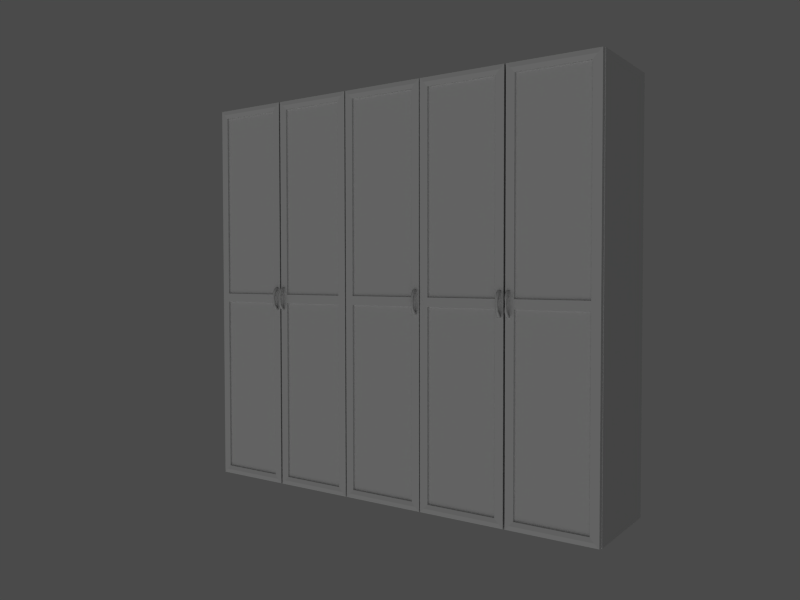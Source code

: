 # Source: wardrobe1.blend  (saved by Blender 2.45.0; exported with 4.5.12 LTS)
import bpy
from mathutils import Matrix  # noqa: F401  (used for matrix-valued properties, if any)

bpy.ops.wm.read_factory_settings(use_empty=True)
scene = bpy.context.scene
scene.name = 'Scene'

# ---- collections
col_collection_1 = bpy.data.collections.new('Collection 1'); scene.collection.children.link(col_collection_1)

# ---- materials (node trees are filled in below, after node groups)
mat_material = bpy.data.materials.new('Material')
mat_material.alpha_threshold = 0.0
mat_material.roughness = 0.5
mat_material.line_color = (0.0, 0.0, 0.0, 1.0)

# ---- material node trees

# ---- world
world_world = bpy.data.worlds.new('World'); scene.world = world_world
world_world.color = (0.2901, 0.2901, 0.2901)
world_world.use_sun_shadow = False
world_world.sun_shadow_jitter_overblur = 0.0
world_world.cycles.sampling_method = 'MANUAL'
world_world.cycles.sample_map_resolution = 256

# ---- cameras
cam_camera = bpy.data.cameras.new('Camera')
cam_camera.passepartout_alpha = 0.2
cam_camera.clip_end = 100.0
cam_camera.lens = 35.0
cam_camera.ortho_scale = 7.314
cam_camera.show_passepartout = False
cam_camera.show_safe_areas = True
cam_camera.dof.focus_distance = 0.0
cam_camera.dof.aperture_fstop = 128.0

# ---- lights
light_lamp = bpy.data.lights.new('Lamp', 'SUN')
light_lamp.transmission_factor = 0.0
light_lamp.angle = 1.571
light_lamp.energy = 0.7
light_lamp.shadow_buffer_clip_start = 0.5
light_lamp.shadow_soft_size = 1.0
light_lamp.shadow_cascade_max_distance = 1000.0
light_lamp.cycles.use_multiple_importance_sampling = False

# ---- meshes
me_wardrobe = bpy.data.meshes.new('wardrobe')
me_wardrobe.from_pydata([(1.25, 0.56, -1.0), (1.25, 0.0, -1.0), (-1.25, 1.788e-07, -1.0), (-1.25, 0.56, -1.0), (1.25, 0.56, 1.3), (1.25, -5.96e-07, 1.3), (-1.25, 3.576e-07, 1.3), (-1.25, 0.56, 1.3), (1.22, -3.768e-10, -0.97), (-1.22, 1.738e-07, -0.97), (1.22, -5.81e-07, 1.271), (-1.22, 3.48e-07, 1.271), (0.255, -5.96e-07, 1.27), (0.255, -5.96e-07, -0.97), (0.245, -5.96e-07, -0.97), (0.245, -5.96e-07, 1.27), (-0.255, -5.96e-07, 1.27), (-0.255, -5.96e-07, -0.97), (-0.245, -5.96e-07, -0.97), (-0.245, -5.96e-07, 1.27), (1.244, -0.02, 1.299), (1.244, -0.02, -0.9981), (0.7551, -0.02, -0.9981), (0.7551, -0.02, 1.299), (0.8032, -0.02, -0.95), (1.196, -0.02, -0.95), (1.196, -0.02, 1.25), (0.8032, -0.02, 1.25), (1.244, -0.02, 0.1502), (0.7551, -0.02, 0.1502), (1.196, -0.02, 0.1502), (0.8032, -0.02, 0.1502), (1.244, -0.02, 0.1), (0.7551, -0.02, 0.1), (1.196, -0.02, 0.1), (0.8032, -0.02, 0.1), (0.8047, -0.01115, -0.9485), (1.194, -0.01115, -0.9485), (1.194, -0.01115, 1.249), (0.8047, -0.01115, 1.249), (1.194, -0.01115, 0.1517), (0.8047, -0.01115, 0.1517), (1.194, -0.01115, 0.09858), (0.8047, -0.01115, 0.09858), (0.7551, -0.0002661, -0.9981), (1.245, -0.0002661, -0.9981), (0.7551, -0.000266, 1.299), (1.245, -0.000266, 1.299), (1.245, -0.000266, 0.1502), (0.7551, -0.000266, 0.1502), (1.245, -0.000266, 0.1), (0.7551, -0.000266, 0.1), (0.7463, -0.000266, 0.1), (0.2515, -0.000266, 0.1), (0.7463, -0.000266, 0.1502), (0.2515, -0.000266, 0.1502), (0.2515, -0.000266, 1.299), (0.7463, -0.000266, 1.299), (0.2515, -0.0002661, -0.9981), (0.7463, -0.0002661, -0.9981), (0.6967, -0.01115, 0.09858), (0.3021, -0.01115, 0.09858), (0.6967, -0.01115, 0.1517), (0.3021, -0.01115, 0.1517), (0.6967, -0.01115, 1.249), (0.3021, -0.01115, 1.249), (0.3021, -0.01115, -0.9485), (0.6967, -0.01115, -0.9485), (0.6982, -0.02, 0.1), (0.3007, -0.02, 0.1), (0.7463, -0.02, 0.1), (0.2525, -0.02, 0.1), (0.6982, -0.02, 0.1502), (0.3007, -0.02, 0.1502), (0.7463, -0.02, 0.1502), (0.2525, -0.02, 0.1502), (0.6982, -0.02, 1.25), (0.3007, -0.02, 1.25), (0.3007, -0.02, -0.95), (0.6982, -0.02, -0.95), (0.7463, -0.02, 1.299), (0.7463, -0.02, -0.9981), (0.2525, -0.02, -0.9981), (0.2525, -0.02, 1.299), (-1.244, -0.02, 1.299), (-1.244, -0.02, -0.9981), (-0.7535, -0.02, -0.9981), (-0.7535, -0.02, 1.299), (-0.8016, -0.02, -0.95), (-1.196, -0.02, -0.95), (-1.196, -0.02, 1.25), (-0.8016, -0.02, 1.25), (-1.244, -0.02, 0.1502), (-0.7535, -0.02, 0.1502), (-1.196, -0.02, 0.1502), (-0.8016, -0.02, 0.1502), (-1.244, -0.02, 0.1), (-0.7535, -0.02, 0.1), (-1.196, -0.02, 0.1), (-0.8016, -0.02, 0.1), (-0.8031, -0.01115, -0.9485), (-1.195, -0.01115, -0.9485), (-1.195, -0.01115, 1.249), (-0.8031, -0.01115, 1.249), (-1.195, -0.01115, 0.1517), (-0.8031, -0.01115, 0.1517), (-1.195, -0.01115, 0.09858), (-0.8031, -0.01115, 0.09858), (-0.7535, -0.0002661, -0.9981), (-1.245, -0.0002661, -0.9981), (-0.7535, -0.000266, 1.299), (-1.245, -0.000266, 1.299), (-1.245, -0.000266, 0.1502), (-0.7535, -0.000266, 0.1502), (-1.245, -0.000266, 0.1), (-0.7535, -0.000266, 0.1), (-0.745, -0.000266, 0.1), (-0.2523, -0.000266, 0.1), (-0.745, -0.000266, 0.1502), (-0.2523, -0.000266, 0.1502), (-0.2523, -0.000266, 1.299), (-0.745, -0.000266, 1.299), (-0.2523, -0.0002661, -0.9981), (-0.745, -0.0002661, -0.9981), (-0.6954, -0.01115, 0.09858), (-0.3029, -0.01115, 0.09858), (-0.6954, -0.01115, 0.1517), (-0.3029, -0.01115, 0.1517), (-0.6954, -0.01115, 1.249), (-0.3029, -0.01115, 1.249), (-0.3029, -0.01115, -0.9485), (-0.6954, -0.01115, -0.9485), (-0.6968, -0.02, 0.1), (-0.3015, -0.02, 0.1), (-0.745, -0.02, 0.1), (-0.2533, -0.02, 0.1), (-0.6968, -0.02, 0.1502), (-0.3015, -0.02, 0.1502), (-0.745, -0.02, 0.1502), (-0.2533, -0.02, 0.1502), (-0.6968, -0.02, 1.25), (-0.3015, -0.02, 1.25), (-0.3015, -0.02, -0.95), (-0.6968, -0.02, -0.95), (-0.745, -0.02, 1.299), (-0.745, -0.02, -0.9981), (-0.2533, -0.02, -0.9981), (-0.2533, -0.02, 1.299), (-0.2467, -0.02, 1.299), (-0.2467, -0.02, -0.9981), (0.2481, -0.02, -0.9981), (0.2481, -0.02, 1.299), (0.2, -0.02, -0.95), (-0.1985, -0.02, -0.95), (-0.1985, -0.02, 1.25), (0.2, -0.02, 1.25), (-0.2467, -0.02, 0.1502), (0.2481, -0.02, 0.1502), (-0.1985, -0.02, 0.1502), (0.2, -0.02, 0.1502), (-0.2467, -0.02, 0.1), (0.2481, -0.02, 0.1), (-0.1985, -0.02, 0.1), (0.2, -0.02, 0.1), (0.1985, -0.01115, -0.9485), (-0.1971, -0.01115, -0.9485), (-0.1971, -0.01115, 1.249), (0.1985, -0.01115, 1.249), (-0.1971, -0.01115, 0.1517), (0.1985, -0.01115, 0.1517), (-0.1971, -0.01115, 0.09858), (0.1985, -0.01115, 0.09858), (0.2481, -0.0002661, -0.9981), (-0.2477, -0.0002661, -0.9981), (0.2481, -0.000266, 1.299), (-0.2477, -0.000266, 1.299), (-0.2477, -0.000266, 0.1502), (0.2481, -0.000266, 0.1502), (-0.2477, -0.000266, 0.1), (0.2481, -0.000266, 0.1), (0.7792, -0.02306, -0.974), (1.22, -0.02306, -0.974), (1.22, -0.02306, 1.275), (0.7792, -0.02306, 1.275), (1.22, -0.02306, 0.1502), (0.7792, -0.02306, 0.1502), (1.22, -0.02306, 0.1), (0.7792, -0.02306, 0.1), (0.7223, -0.02306, 0.1), (0.2766, -0.02306, 0.1), (0.7223, -0.02306, 0.1502), (0.2766, -0.02306, 0.1502), (0.7223, -0.02306, 1.275), (0.2766, -0.02306, 1.275), (0.2766, -0.02306, -0.974), (0.7223, -0.02306, -0.974), (0.224, -0.02306, -0.974), (-0.2226, -0.02306, -0.974), (-0.2226, -0.02306, 1.275), (0.224, -0.02306, 1.275), (-0.2226, -0.02306, 0.1502), (0.224, -0.02306, 0.1502), (-0.2226, -0.02306, 0.1), (0.224, -0.02306, 0.1), (-0.7209, -0.02306, 0.1), (-0.2774, -0.02306, 0.1), (-0.7209, -0.02306, 0.1502), (-0.2774, -0.02306, 0.1502), (-0.7209, -0.02306, 1.275), (-0.2774, -0.02306, 1.275), (-0.2774, -0.02306, -0.974), (-0.7209, -0.02306, -0.974), (-0.7775, -0.02306, -0.974), (-1.22, -0.02306, -0.974), (-1.22, -0.02306, 1.275), (-0.7775, -0.02306, 1.275), (-1.22, -0.02306, 0.1502), (-0.7775, -0.02306, 0.1502), (-1.22, -0.02306, 0.1), (-0.7775, -0.02306, 0.1), (0.7784, -0.04699, 0.1251), (0.7702, -0.04699, 0.1251), (0.7784, -0.05186, 0.1251), (0.7702, -0.05186, 0.1251), (0.768, -0.05236, 0.1605), (0.7806, -0.05236, 0.1605), (0.768, -0.04374, 0.1605), (0.7806, -0.04374, 0.1605), (0.7827, -0.03227, 0.1789), (0.7658, -0.03227, 0.1789), (0.7827, -0.04016, 0.184), (0.7658, -0.04016, 0.184), (0.7668, -0.02831, 0.192), (0.7818, -0.02831, 0.192), (0.7668, -0.02394, 0.1839), (0.7818, -0.02394, 0.1839), (0.7674, -0.01942, 0.1934), (0.7811, -0.01942, 0.1934), (0.7674, -0.01942, 0.1849), (0.7811, -0.01942, 0.1849), (0.7811, -0.01942, 0.06536), (0.7674, -0.01942, 0.06536), (0.7811, -0.01942, 0.05688), (0.7674, -0.01942, 0.05688), (0.7818, -0.02394, 0.06635), (0.7668, -0.02394, 0.06635), (0.7818, -0.02831, 0.05831), (0.7668, -0.02831, 0.05831), (0.7658, -0.04016, 0.06624), (0.7827, -0.04016, 0.06624), (0.7658, -0.03227, 0.07138), (0.7827, -0.03227, 0.07138), (0.7806, -0.04374, 0.08982), (0.768, -0.04374, 0.08982), (0.7806, -0.05236, 0.08982), (0.768, -0.05236, 0.08982), (0.7301, -0.04699, 0.1251), (0.7219, -0.04699, 0.1251), (0.7301, -0.05186, 0.1251), (0.7219, -0.05186, 0.1251), (0.7197, -0.05236, 0.1605), (0.7323, -0.05236, 0.1605), (0.7197, -0.04374, 0.1605), (0.7323, -0.04374, 0.1605), (0.7345, -0.03227, 0.1789), (0.7175, -0.03227, 0.1789), (0.7345, -0.04016, 0.184), (0.7175, -0.04016, 0.184), (0.7185, -0.02832, 0.192), (0.7335, -0.02832, 0.192), (0.7185, -0.02394, 0.1839), (0.7335, -0.02394, 0.1839), (0.7192, -0.01942, 0.1934), (0.7328, -0.01942, 0.1934), (0.7192, -0.01942, 0.1849), (0.7328, -0.01942, 0.1849), (0.7328, -0.01942, 0.06536), (0.7192, -0.01942, 0.06536), (0.7328, -0.01942, 0.05688), (0.7192, -0.01942, 0.05688), (0.7335, -0.02394, 0.06635), (0.7185, -0.02394, 0.06635), (0.7335, -0.02832, 0.05831), (0.7185, -0.02832, 0.05831), (0.7175, -0.04016, 0.06624), (0.7345, -0.04016, 0.06624), (0.7175, -0.03227, 0.07138), (0.7345, -0.03227, 0.07138), (0.7323, -0.04374, 0.08982), (0.7197, -0.04374, 0.08982), (0.7323, -0.05236, 0.08982), (0.7197, -0.05236, 0.08982), (-0.7206, -0.04699, 0.1251), (-0.7289, -0.04699, 0.1251), (-0.7206, -0.05186, 0.1251), (-0.7289, -0.05186, 0.1251), (-0.7311, -0.05236, 0.1605), (-0.7184, -0.05236, 0.1605), (-0.7311, -0.04374, 0.1605), (-0.7184, -0.04374, 0.1605), (-0.7163, -0.03227, 0.1789), (-0.7332, -0.03227, 0.1789), (-0.7163, -0.04016, 0.184), (-0.7332, -0.04016, 0.184), (-0.7323, -0.02831, 0.192), (-0.7173, -0.02831, 0.192), (-0.7323, -0.02394, 0.1839), (-0.7173, -0.02394, 0.1839), (-0.7316, -0.01942, 0.1934), (-0.7179, -0.01942, 0.1934), (-0.7316, -0.01942, 0.1849), (-0.7179, -0.01942, 0.1849), (-0.7179, -0.01942, 0.06536), (-0.7316, -0.01942, 0.06536), (-0.7179, -0.01942, 0.05688), (-0.7316, -0.01942, 0.05688), (-0.7173, -0.02394, 0.06635), (-0.7323, -0.02394, 0.06635), (-0.7173, -0.02831, 0.05831), (-0.7323, -0.02831, 0.05831), (-0.7332, -0.04016, 0.06624), (-0.7163, -0.04016, 0.06624), (-0.7332, -0.03227, 0.07138), (-0.7163, -0.03227, 0.07138), (-0.7184, -0.04374, 0.08982), (-0.7311, -0.04374, 0.08982), (-0.7184, -0.05236, 0.08982), (-0.7311, -0.05236, 0.08982), (0.2296, -0.04699, 0.1251), (0.2214, -0.04699, 0.1251), (0.2296, -0.05186, 0.1251), (0.2214, -0.05186, 0.1251), (0.2192, -0.05236, 0.1605), (0.2318, -0.05236, 0.1605), (0.2192, -0.04374, 0.1605), (0.2318, -0.04374, 0.1605), (0.2339, -0.03227, 0.1789), (0.217, -0.03227, 0.1789), (0.2339, -0.04016, 0.184), (0.217, -0.04016, 0.184), (0.218, -0.02832, 0.192), (0.233, -0.02832, 0.192), (0.218, -0.02394, 0.1839), (0.233, -0.02394, 0.1839), (0.2186, -0.01942, 0.1934), (0.2323, -0.01942, 0.1934), (0.2186, -0.01942, 0.1849), (0.2323, -0.01942, 0.1849), (0.2323, -0.01942, 0.06536), (0.2186, -0.01942, 0.06536), (0.2323, -0.01942, 0.05688), (0.2186, -0.01942, 0.05688), (0.233, -0.02394, 0.06635), (0.218, -0.02394, 0.06635), (0.233, -0.02831, 0.05831), (0.218, -0.02831, 0.05831), (0.217, -0.04016, 0.06624), (0.2339, -0.04016, 0.06624), (0.217, -0.03227, 0.07138), (0.2339, -0.03227, 0.07138), (0.2318, -0.04374, 0.08982), (0.2192, -0.04374, 0.08982), (0.2318, -0.05236, 0.08982), (0.2192, -0.05236, 0.08982), (-0.7701, -0.04699, 0.1251), (-0.7783, -0.04699, 0.1251), (-0.7701, -0.05186, 0.1251), (-0.7783, -0.05186, 0.1251), (-0.7805, -0.05236, 0.1605), (-0.7679, -0.05236, 0.1605), (-0.7805, -0.04374, 0.1605), (-0.7679, -0.04374, 0.1605), (-0.7657, -0.03227, 0.1789), (-0.7827, -0.03227, 0.1789), (-0.7657, -0.04016, 0.184), (-0.7827, -0.04016, 0.184), (-0.7817, -0.02831, 0.192), (-0.7667, -0.02831, 0.192), (-0.7817, -0.02394, 0.1839), (-0.7667, -0.02394, 0.1839), (-0.781, -0.01942, 0.1934), (-0.7674, -0.01942, 0.1934), (-0.781, -0.01942, 0.1849), (-0.7674, -0.01942, 0.1849), (-0.7674, -0.01942, 0.06536), (-0.781, -0.01942, 0.06536), (-0.7674, -0.01942, 0.05688), (-0.781, -0.01942, 0.05688), (-0.7667, -0.02394, 0.06635), (-0.7817, -0.02394, 0.06635), (-0.7667, -0.02831, 0.05831), (-0.7817, -0.02831, 0.05831), (-0.7827, -0.04016, 0.06624), (-0.7657, -0.04016, 0.06624), (-0.7827, -0.03227, 0.07138), (-0.7657, -0.03227, 0.07138), (-0.7679, -0.04374, 0.08982), (-0.7805, -0.04374, 0.08982), (-0.7679, -0.05236, 0.08982), (-0.7805, -0.05236, 0.08982)], [], [(0, 1, 2, 3), (4, 7, 6, 5), (0, 4, 5, 1), (2, 6, 7, 3), (4, 0, 3, 7), (2, 1, 8, 9), (5, 6, 11, 10), (1, 5, 10, 8), (6, 2, 9, 11), (12, 15, 14, 13), (19, 16, 17, 18), (30, 31, 35, 34), (25, 37, 36, 24), (27, 39, 38, 26), (26, 38, 40, 30), (31, 41, 39, 27), (34, 42, 37, 25), (24, 36, 43, 35), (35, 43, 42, 34), (30, 40, 41, 31), (37, 42, 43, 36), (38, 39, 41, 40), (22, 44, 45, 21), (20, 47, 46, 23), (28, 48, 47, 20), (23, 46, 49, 29), (21, 45, 50, 32), (33, 51, 44, 22), (29, 49, 51, 33), (32, 50, 48, 28), (71, 75, 55, 53), (74, 70, 52, 54), (70, 81, 59, 52), (82, 71, 53, 58), (80, 74, 54, 57), (75, 83, 56, 55), (83, 80, 57, 56), (81, 82, 58, 59), (65, 63, 62, 64), (66, 67, 60, 61), (73, 72, 62, 63), (68, 69, 61, 60), (79, 68, 60, 67), (69, 78, 66, 61), (72, 76, 64, 62), (77, 73, 63, 65), (76, 77, 65, 64), (78, 79, 67, 66), (73, 69, 68, 72), (94, 98, 99, 95), (89, 88, 100, 101), (91, 90, 102, 103), (90, 94, 104, 102), (95, 91, 103, 105), (98, 89, 101, 106), (88, 99, 107, 100), (99, 98, 106, 107), (94, 95, 105, 104), (101, 100, 107, 106), (102, 104, 105, 103), (86, 85, 109, 108), (84, 87, 110, 111), (92, 84, 111, 112), (87, 93, 113, 110), (85, 96, 114, 109), (97, 86, 108, 115), (93, 97, 115, 113), (96, 92, 112, 114), (135, 117, 119, 139), (138, 118, 116, 134), (134, 116, 123, 145), (146, 122, 117, 135), (144, 121, 118, 138), (139, 119, 120, 147), (147, 120, 121, 144), (145, 123, 122, 146), (129, 128, 126, 127), (130, 125, 124, 131), (137, 127, 126, 136), (132, 124, 125, 133), (143, 131, 124, 132), (133, 125, 130, 142), (136, 126, 128, 140), (141, 129, 127, 137), (140, 128, 129, 141), (142, 130, 131, 143), (137, 136, 132, 133), (158, 162, 163, 159), (153, 152, 164, 165), (155, 154, 166, 167), (154, 158, 168, 166), (159, 155, 167, 169), (162, 153, 165, 170), (152, 163, 171, 164), (163, 162, 170, 171), (158, 159, 169, 168), (165, 164, 171, 170), (166, 168, 169, 167), (150, 149, 173, 172), (148, 151, 174, 175), (156, 148, 175, 176), (151, 157, 177, 174), (149, 160, 178, 173), (161, 150, 172, 179), (157, 161, 179, 177), (160, 156, 176, 178), (22, 21, 181, 180), (180, 181, 25, 24), (20, 23, 183, 182), (182, 183, 27, 26), (28, 20, 182, 184), (184, 182, 26, 30), (23, 29, 185, 183), (183, 185, 31, 27), (21, 32, 186, 181), (181, 186, 34, 25), (33, 22, 180, 187), (187, 180, 24, 35), (32, 28, 184, 186), (186, 184, 30, 34), (29, 33, 187, 185), (185, 187, 35, 31), (74, 190, 188, 70), (190, 72, 68, 188), (71, 189, 191, 75), (189, 69, 73, 191), (70, 188, 195, 81), (188, 68, 79, 195), (82, 194, 189, 71), (194, 78, 69, 189), (80, 192, 190, 74), (192, 76, 72, 190), (75, 191, 193, 83), (191, 73, 77, 193), (83, 193, 192, 80), (193, 77, 76, 192), (81, 195, 194, 82), (195, 79, 78, 194), (150, 196, 197, 149), (196, 152, 153, 197), (148, 198, 199, 151), (198, 154, 155, 199), (156, 200, 198, 148), (200, 158, 154, 198), (151, 199, 201, 157), (199, 155, 159, 201), (149, 197, 202, 160), (197, 153, 162, 202), (161, 203, 196, 150), (203, 163, 152, 196), (160, 202, 200, 156), (202, 162, 158, 200), (157, 201, 203, 161), (201, 159, 163, 203), (138, 134, 204, 206), (206, 204, 132, 136), (135, 139, 207, 205), (205, 207, 137, 133), (134, 145, 211, 204), (204, 211, 143, 132), (146, 135, 205, 210), (210, 205, 133, 142), (144, 138, 206, 208), (208, 206, 136, 140), (139, 147, 209, 207), (207, 209, 141, 137), (147, 144, 208, 209), (209, 208, 140, 141), (145, 146, 210, 211), (211, 210, 142, 143), (86, 212, 213, 85), (212, 88, 89, 213), (84, 214, 215, 87), (214, 90, 91, 215), (92, 216, 214, 84), (216, 94, 90, 214), (87, 215, 217, 93), (215, 91, 95, 217), (85, 213, 218, 96), (213, 89, 98, 218), (97, 219, 212, 86), (219, 99, 88, 212), (96, 218, 216, 92), (218, 98, 94, 216), (93, 217, 219, 97), (217, 95, 99, 219), (227, 226, 229, 228), (224, 225, 230, 231), (225, 227, 228, 230), (226, 224, 231, 229), (229, 231, 232, 234), (230, 228, 235, 233), (231, 230, 233, 232), (228, 229, 234, 235), (235, 234, 238, 239), (232, 233, 237, 236), (233, 235, 239, 237), (234, 232, 236, 238), (227, 220, 221, 226), (224, 223, 222, 225), (220, 227, 225, 222), (223, 224, 226, 221), (223, 221, 253, 255), (220, 222, 254, 252), (255, 254, 222, 223), (221, 220, 252, 253), (245, 241, 243, 247), (246, 242, 240, 244), (247, 243, 242, 246), (244, 240, 241, 245), (251, 244, 245, 250), (248, 247, 246, 249), (249, 246, 244, 251), (250, 245, 247, 248), (253, 250, 248, 255), (254, 249, 251, 252), (255, 248, 249, 254), (252, 251, 250, 253), (238, 236, 237, 239), (241, 240, 242, 243), (263, 262, 265, 264), (260, 261, 266, 267), (261, 263, 264, 266), (262, 260, 267, 265), (265, 267, 268, 270), (266, 264, 271, 269), (267, 266, 269, 268), (264, 265, 270, 271), (271, 270, 274, 275), (268, 269, 273, 272), (269, 271, 275, 273), (270, 268, 272, 274), (263, 256, 257, 262), (260, 259, 258, 261), (256, 263, 261, 258), (259, 260, 262, 257), (259, 257, 289, 291), (256, 258, 290, 288), (291, 290, 258, 259), (257, 256, 288, 289), (281, 277, 279, 283), (282, 278, 276, 280), (283, 279, 278, 282), (280, 276, 277, 281), (287, 280, 281, 286), (284, 283, 282, 285), (285, 282, 280, 287), (286, 281, 283, 284), (289, 286, 284, 291), (290, 285, 287, 288), (291, 284, 285, 290), (288, 287, 286, 289), (274, 272, 273, 275), (277, 276, 278, 279), (299, 298, 301, 300), (296, 297, 302, 303), (297, 299, 300, 302), (298, 296, 303, 301), (301, 303, 304, 306), (302, 300, 307, 305), (303, 302, 305, 304), (300, 301, 306, 307), (307, 306, 310, 311), (304, 305, 309, 308), (305, 307, 311, 309), (306, 304, 308, 310), (299, 292, 293, 298), (296, 295, 294, 297), (292, 299, 297, 294), (295, 296, 298, 293), (295, 293, 325, 327), (292, 294, 326, 324), (327, 326, 294, 295), (293, 292, 324, 325), (317, 313, 315, 319), (318, 314, 312, 316), (319, 315, 314, 318), (316, 312, 313, 317), (323, 316, 317, 322), (320, 319, 318, 321), (321, 318, 316, 323), (322, 317, 319, 320), (325, 322, 320, 327), (326, 321, 323, 324), (327, 320, 321, 326), (324, 323, 322, 325), (310, 308, 309, 311), (313, 312, 314, 315), (335, 334, 337, 336), (332, 333, 338, 339), (333, 335, 336, 338), (334, 332, 339, 337), (337, 339, 340, 342), (338, 336, 343, 341), (339, 338, 341, 340), (336, 337, 342, 343), (343, 342, 346, 347), (340, 341, 345, 344), (341, 343, 347, 345), (342, 340, 344, 346), (335, 328, 329, 334), (332, 331, 330, 333), (328, 335, 333, 330), (331, 332, 334, 329), (331, 329, 361, 363), (328, 330, 362, 360), (363, 362, 330, 331), (329, 328, 360, 361), (353, 349, 351, 355), (354, 350, 348, 352), (355, 351, 350, 354), (352, 348, 349, 353), (359, 352, 353, 358), (356, 355, 354, 357), (357, 354, 352, 359), (358, 353, 355, 356), (361, 358, 356, 363), (362, 357, 359, 360), (363, 356, 357, 362), (360, 359, 358, 361), (346, 344, 345, 347), (349, 348, 350, 351), (371, 370, 373, 372), (368, 369, 374, 375), (369, 371, 372, 374), (370, 368, 375, 373), (373, 375, 376, 378), (374, 372, 379, 377), (375, 374, 377, 376), (372, 373, 378, 379), (379, 378, 382, 383), (376, 377, 381, 380), (377, 379, 383, 381), (378, 376, 380, 382), (371, 364, 365, 370), (368, 367, 366, 369), (364, 371, 369, 366), (367, 368, 370, 365), (367, 365, 397, 399), (364, 366, 398, 396), (399, 398, 366, 367), (365, 364, 396, 397), (389, 385, 387, 391), (390, 386, 384, 388), (391, 387, 386, 390), (388, 384, 385, 389), (395, 388, 389, 394), (392, 391, 390, 393), (393, 390, 388, 395), (394, 389, 391, 392), (397, 394, 392, 399), (398, 393, 395, 396), (399, 392, 393, 398), (396, 395, 394, 397), (382, 380, 381, 383), (385, 384, 386, 387)])
me_wardrobe.polygons.foreach_set('use_smooth', [0, 0, 0, 0, 0, 0, 0, 0, 0, 0, 0, 0, 0, 0, 0, 0, 0, 0, 0, 0, 0, 0, 0, 0, 0, 0, 0, 0, 0, 0, 0, 0, 0, 0, 0, 0, 0, 0, 0, 0, 0, 0, 0, 0, 0, 0, 0, 0, 0, 0, 0, 0, 0, 0, 0, 0, 0, 0, 0, 0, 0, 0, 0, 0, 0, 0, 0, 0, 0, 0, 0, 0, 0, 0, 0, 0, 0, 0, 0, 0, 0, 0, 0, 0, 0, 0, 0, 0, 0, 0, 0, 0, 0, 0, 0, 0, 0, 0, 0, 0, 0, 0, 0, 0, 0, 0, 0, 0, 0, 0, 0, 0, 0, 0, 0, 0, 0, 0, 0, 0, 0, 0, 0, 0, 0, 0, 0, 0, 0, 0, 0, 0, 0, 0, 0, 0, 0, 0, 0, 0, 0, 0, 0, 0, 0, 0, 0, 0, 0, 0, 0, 0, 0, 0, 0, 0, 0, 0, 0, 0, 0, 0, 0, 0, 0, 0, 0, 0, 0, 0, 0, 0, 0, 0, 0, 0, 0, 0, 0, 0, 0, 0, 0, 0, 0, 0, 1, 1, 1, 1, 1, 1, 1, 1, 1, 1, 1, 1, 1, 1, 1, 1, 1, 1, 1, 1, 1, 1, 1, 1, 1, 1, 1, 1, 1, 1, 1, 1, 1, 1, 1, 1, 1, 1, 1, 1, 1, 1, 1, 1, 1, 1, 1, 1, 1, 1, 1, 1, 1, 1, 1, 1, 1, 1, 1, 1, 1, 1, 1, 1, 1, 1, 1, 1, 1, 1, 1, 1, 1, 1, 1, 1, 1, 1, 1, 1, 1, 1, 1, 1, 1, 1, 1, 1, 1, 1, 1, 1, 1, 1, 1, 1, 1, 1, 1, 1, 1, 1, 1, 1, 1, 1, 1, 1, 1, 1, 1, 1, 1, 1, 1, 1, 1, 1, 1, 1, 1, 1, 1, 1, 1, 1, 1, 1, 1, 1, 1, 1, 1, 1, 1, 1, 1, 1, 1, 1, 1, 1, 1, 1, 1, 1, 1, 1, 1, 1, 1, 1, 1, 1, 1, 1, 1, 1, 1, 1, 1, 1, 1, 1, 1, 1, 1, 1, 1, 1])
_uv = me_wardrobe.uv_layers.new(name='UVTex')
_uv.uv.foreach_set('vector', [0.9683, 0.5419, 0.8832, 0.5419, 0.8832, 0.9217, 0.9683, 0.9217, 0.9683, 0.5419, 0.9683, 0.9217, 0.8832, 0.9217, 0.8832, 0.5419, 0.8429, 0.5066, 0.8429, 0.9699, 0.7301, 0.9699, 0.7301, 0.5066, 0.7301, 0.5066, 0.7301, 0.9699, 0.8429, 0.9699, 0.8429, 0.5066, 0.9791, 0.959, 0.9791, 0.5878, 0.5756, 0.5878, 0.5756, 0.959, 0.009641, 0.3348, 0.7169, 0.3348, 0.7084, 0.3433, 0.01812, 0.3433, 0.7169, 0.9855, 0.009641, 0.9855, 0.01812, 0.9772, 0.7084, 0.9772, 0.7169, 0.3348, 0.7169, 0.9855, 0.7084, 0.9772, 0.7084, 0.3433, 0.009641, 0.9855, 0.009641, 0.3348, 0.01812, 0.3433, 0.01812, 0.9772, 0.4354, 0.9771, 0.4326, 0.9771, 0.4326, 0.3433, 0.4354, 0.3433, 0.294, 0.9771, 0.2911, 0.9771, 0.2911, 0.3433, 0.294, 0.3433, 0.7016, 0.6602, 0.5905, 0.6602, 0.5905, 0.646, 0.7016, 0.646, 0.7016, 0.349, 0.7012, 0.3494, 0.5909, 0.3494, 0.5905, 0.349, 0.5905, 0.9715, 0.5909, 0.9711, 0.7012, 0.9711, 0.7016, 0.9715, 0.7016, 0.9715, 0.7012, 0.9711, 0.7012, 0.6606, 0.7016, 0.6602, 0.5905, 0.6602, 0.5909, 0.6606, 0.5909, 0.9711, 0.5905, 0.9715, 0.7016, 0.646, 0.7012, 0.6456, 0.7012, 0.3494, 0.7016, 0.349, 0.5905, 0.349, 0.5909, 0.3494, 0.5909, 0.6456, 0.5905, 0.646, 0.5905, 0.646, 0.5909, 0.6456, 0.7012, 0.6456, 0.7016, 0.646, 0.7016, 0.6602, 0.7012, 0.6606, 0.5909, 0.6606, 0.5905, 0.6602, 0.7012, 0.3494, 0.7012, 0.6456, 0.5909, 0.6456, 0.5909, 0.3494, 0.7012, 0.9711, 0.5909, 0.9711, 0.5909, 0.6606, 0.7012, 0.6606, 0.5769, 0.3354, 0.5769, 0.3354, 0.7155, 0.3354, 0.7152, 0.3354, 0.7152, 0.9851, 0.7155, 0.9851, 0.5769, 0.9851, 0.5769, 0.9851, 0.7152, 0.6602, 0.7155, 0.6602, 0.7155, 0.9851, 0.7152, 0.9851, 0.5769, 0.9851, 0.5769, 0.9851, 0.5769, 0.6602, 0.5769, 0.6602, 0.7152, 0.3354, 0.7155, 0.3354, 0.7155, 0.646, 0.7152, 0.646, 0.5769, 0.646, 0.5769, 0.646, 0.5769, 0.3354, 0.5769, 0.3354, 0.5769, 0.6602, 0.5769, 0.6602, 0.5769, 0.646, 0.5769, 0.646, 0.7152, 0.646, 0.7155, 0.646, 0.7155, 0.6602, 0.7152, 0.6602, 0.4347, 0.646, 0.4347, 0.6602, 0.4344, 0.6602, 0.4344, 0.646, 0.5744, 0.6602, 0.5744, 0.646, 0.5744, 0.646, 0.5744, 0.6602, 0.5744, 0.646, 0.5744, 0.3354, 0.5744, 0.3354, 0.5744, 0.646, 0.4347, 0.3354, 0.4347, 0.646, 0.4344, 0.646, 0.4344, 0.3354, 0.5744, 0.9851, 0.5744, 0.6602, 0.5744, 0.6602, 0.5744, 0.9851, 0.4347, 0.6602, 0.4347, 0.9851, 0.4344, 0.9851, 0.4344, 0.6602, 0.4347, 0.9851, 0.5744, 0.9851, 0.5744, 0.9851, 0.4344, 0.9851, 0.5744, 0.3354, 0.4347, 0.3354, 0.4344, 0.3354, 0.5744, 0.3354, 0.4488, 0.9711, 0.4488, 0.6606, 0.5604, 0.6606, 0.5604, 0.9711, 0.4488, 0.3494, 0.5604, 0.3494, 0.5604, 0.6456, 0.4488, 0.6456, 0.4483, 0.6602, 0.5608, 0.6602, 0.5604, 0.6606, 0.4488, 0.6606, 0.5608, 0.646, 0.4483, 0.646, 0.4488, 0.6456, 0.5604, 0.6456, 0.5608, 0.349, 0.5608, 0.646, 0.5604, 0.6456, 0.5604, 0.3494, 0.4483, 0.646, 0.4483, 0.349, 0.4488, 0.3494, 0.4488, 0.6456, 0.5608, 0.6602, 0.5608, 0.9715, 0.5604, 0.9711, 0.5604, 0.6606, 0.4483, 0.9715, 0.4483, 0.6602, 0.4488, 0.6606, 0.4488, 0.9711, 0.5608, 0.9715, 0.4483, 0.9715, 0.4488, 0.9711, 0.5604, 0.9711, 0.4483, 0.349, 0.5608, 0.349, 0.5604, 0.3494, 0.4488, 0.3494, 0.4483, 0.6602, 0.4483, 0.646, 0.5608, 0.646, 0.5608, 0.6602, 0.02484, 0.6602, 0.02484, 0.646, 0.1365, 0.646, 0.1365, 0.6602, 0.02484, 0.349, 0.1365, 0.349, 0.1361, 0.3494, 0.02525, 0.3494, 0.1365, 0.9715, 0.02484, 0.9715, 0.02525, 0.9711, 0.1361, 0.9711, 0.02484, 0.9715, 0.02484, 0.6602, 0.02525, 0.6606, 0.02525, 0.9711, 0.1365, 0.6602, 0.1365, 0.9715, 0.1361, 0.9711, 0.1361, 0.6606, 0.02484, 0.646, 0.02484, 0.349, 0.02525, 0.3494, 0.02525, 0.6456, 0.1365, 0.349, 0.1365, 0.646, 0.1361, 0.6456, 0.1361, 0.3494, 0.1365, 0.646, 0.02484, 0.646, 0.02525, 0.6456, 0.1361, 0.6456, 0.02484, 0.6602, 0.1365, 0.6602, 0.1361, 0.6606, 0.02525, 0.6606, 0.02525, 0.3494, 0.1361, 0.3494, 0.1361, 0.6456, 0.02525, 0.6456, 0.02525, 0.9711, 0.02525, 0.6606, 0.1361, 0.6606, 0.1361, 0.9711, 0.1501, 0.3354, 0.01122, 0.3354, 0.01094, 0.3354, 0.1501, 0.3354, 0.01122, 0.9851, 0.1501, 0.9851, 0.1501, 0.9851, 0.01094, 0.9851, 0.01122, 0.6602, 0.01122, 0.9851, 0.01094, 0.9851, 0.01094, 0.6602, 0.1501, 0.9851, 0.1501, 0.6602, 0.1501, 0.6602, 0.1501, 0.9851, 0.01122, 0.3354, 0.01122, 0.646, 0.01094, 0.646, 0.01094, 0.3354, 0.1501, 0.646, 0.1501, 0.3354, 0.1501, 0.3354, 0.1501, 0.646, 0.1501, 0.6602, 0.1501, 0.646, 0.1501, 0.646, 0.1501, 0.6602, 0.01122, 0.646, 0.01122, 0.6602, 0.01094, 0.6602, 0.01094, 0.646, 0.2916, 0.646, 0.2919, 0.646, 0.2919, 0.6602, 0.2916, 0.6602, 0.1525, 0.6602, 0.1525, 0.6602, 0.1525, 0.646, 0.1525, 0.646, 0.1525, 0.646, 0.1525, 0.646, 0.1525, 0.3354, 0.1525, 0.3354, 0.2916, 0.3354, 0.2919, 0.3354, 0.2919, 0.646, 0.2916, 0.646, 0.1525, 0.9851, 0.1525, 0.9851, 0.1525, 0.6602, 0.1525, 0.6602, 0.2916, 0.6602, 0.2919, 0.6602, 0.2919, 0.9851, 0.2916, 0.9851, 0.2916, 0.9851, 0.2919, 0.9851, 0.1525, 0.9851, 0.1525, 0.9851, 0.1525, 0.3354, 0.1525, 0.3354, 0.2919, 0.3354, 0.2916, 0.3354, 0.2776, 0.9711, 0.1665, 0.9711, 0.1665, 0.6606, 0.2776, 0.6606, 0.2776, 0.3494, 0.2776, 0.6456, 0.1665, 0.6456, 0.1665, 0.3494, 0.278, 0.6602, 0.2776, 0.6606, 0.1665, 0.6606, 0.1661, 0.6602, 0.1661, 0.646, 0.1665, 0.6456, 0.2776, 0.6456, 0.278, 0.646, 0.1661, 0.349, 0.1665, 0.3494, 0.1665, 0.6456, 0.1661, 0.646, 0.278, 0.646, 0.2776, 0.6456, 0.2776, 0.3494, 0.278, 0.349, 0.1661, 0.6602, 0.1665, 0.6606, 0.1665, 0.9711, 0.1661, 0.9715, 0.278, 0.9715, 0.2776, 0.9711, 0.2776, 0.6606, 0.278, 0.6602, 0.1661, 0.9715, 0.1665, 0.9711, 0.2776, 0.9711, 0.278, 0.9715, 0.278, 0.349, 0.2776, 0.3494, 0.1665, 0.3494, 0.1661, 0.349, 0.278, 0.6602, 0.1661, 0.6602, 0.1661, 0.646, 0.278, 0.646, 0.3071, 0.6602, 0.3071, 0.646, 0.4199, 0.646, 0.4199, 0.6602, 0.3071, 0.349, 0.4199, 0.349, 0.4194, 0.3494, 0.3075, 0.3494, 0.4199, 0.9715, 0.3071, 0.9715, 0.3075, 0.9711, 0.4194, 0.9711, 0.3071, 0.9715, 0.3071, 0.6602, 0.3075, 0.6606, 0.3075, 0.9711, 0.4199, 0.6602, 0.4199, 0.9715, 0.4194, 0.9711, 0.4194, 0.6606, 0.3071, 0.646, 0.3071, 0.349, 0.3075, 0.3494, 0.3075, 0.6456, 0.4199, 0.349, 0.4199, 0.646, 0.4194, 0.6456, 0.4194, 0.3494, 0.4199, 0.646, 0.3071, 0.646, 0.3075, 0.6456, 0.4194, 0.6456, 0.3071, 0.6602, 0.4199, 0.6602, 0.4194, 0.6606, 0.3075, 0.6606, 0.3075, 0.3494, 0.4194, 0.3494, 0.4194, 0.6456, 0.3075, 0.6456, 0.3075, 0.9711, 0.3075, 0.6606, 0.4194, 0.6606, 0.4194, 0.9711, 0.4335, 0.3354, 0.2935, 0.3354, 0.2932, 0.3354, 0.4335, 0.3354, 0.2935, 0.9851, 0.4335, 0.9851, 0.4335, 0.9851, 0.2932, 0.9851, 0.2935, 0.6602, 0.2935, 0.9851, 0.2932, 0.9851, 0.2932, 0.6602, 0.4335, 0.9851, 0.4335, 0.6602, 0.4335, 0.6602, 0.4335, 0.9851, 0.2935, 0.3354, 0.2935, 0.646, 0.2932, 0.646, 0.2932, 0.3354, 0.4335, 0.646, 0.4335, 0.3354, 0.4335, 0.3354, 0.4335, 0.646, 0.4335, 0.6602, 0.4335, 0.646, 0.4335, 0.646, 0.4335, 0.6602, 0.2935, 0.646, 0.2935, 0.6602, 0.2932, 0.6602, 0.2932, 0.646, 0.5769, 0.3354, 0.7152, 0.3354, 0.7084, 0.3422, 0.5837, 0.3422, 0.5837, 0.3422, 0.7084, 0.3422, 0.7016, 0.349, 0.5905, 0.349, 0.7152, 0.9851, 0.5769, 0.9851, 0.5837, 0.9783, 0.7084, 0.9783, 0.7084, 0.9783, 0.5837, 0.9783, 0.5905, 0.9715, 0.7016, 0.9715, 0.7152, 0.6602, 0.7152, 0.9851, 0.7084, 0.9783, 0.7084, 0.6602, 0.7084, 0.6602, 0.7084, 0.9783, 0.7016, 0.9715, 0.7016, 0.6602, 0.5769, 0.9851, 0.5769, 0.6602, 0.5837, 0.6602, 0.5837, 0.9783, 0.5837, 0.9783, 0.5837, 0.6602, 0.5905, 0.6602, 0.5905, 0.9715, 0.7152, 0.3354, 0.7152, 0.646, 0.7084, 0.646, 0.7084, 0.3422, 0.7084, 0.3422, 0.7084, 0.646, 0.7016, 0.646, 0.7016, 0.349, 0.5769, 0.646, 0.5769, 0.3354, 0.5837, 0.3422, 0.5837, 0.646, 0.5837, 0.646, 0.5837, 0.3422, 0.5905, 0.349, 0.5905, 0.646, 0.7152, 0.646, 0.7152, 0.6602, 0.7084, 0.6602, 0.7084, 0.646, 0.7084, 0.646, 0.7084, 0.6602, 0.7016, 0.6602, 0.7016, 0.646, 0.5769, 0.6602, 0.5769, 0.646, 0.5837, 0.646, 0.5837, 0.6602, 0.5837, 0.6602, 0.5837, 0.646, 0.5905, 0.646, 0.5905, 0.6602, 0.5744, 0.6602, 0.5676, 0.6602, 0.5676, 0.646, 0.5744, 0.646, 0.5676, 0.6602, 0.5608, 0.6602, 0.5608, 0.646, 0.5676, 0.646, 0.4347, 0.646, 0.4415, 0.646, 0.4415, 0.6602, 0.4347, 0.6602, 0.4415, 0.646, 0.4483, 0.646, 0.4483, 0.6602, 0.4415, 0.6602, 0.5744, 0.646, 0.5676, 0.646, 0.5676, 0.3422, 0.5744, 0.3354, 0.5676, 0.646, 0.5608, 0.646, 0.5608, 0.349, 0.5676, 0.3422, 0.4347, 0.3354, 0.4415, 0.3422, 0.4415, 0.646, 0.4347, 0.646, 0.4415, 0.3422, 0.4483, 0.349, 0.4483, 0.646, 0.4415, 0.646, 0.5744, 0.9851, 0.5676, 0.9783, 0.5676, 0.6602, 0.5744, 0.6602, 0.5676, 0.9783, 0.5608, 0.9715, 0.5608, 0.6602, 0.5676, 0.6602, 0.4347, 0.6602, 0.4415, 0.6602, 0.4415, 0.9783, 0.4347, 0.9851, 0.4415, 0.6602, 0.4483, 0.6602, 0.4483, 0.9715, 0.4415, 0.9783, 0.4347, 0.9851, 0.4415, 0.9783, 0.5676, 0.9783, 0.5744, 0.9851, 0.4415, 0.9783, 0.4483, 0.9715, 0.5608, 0.9715, 0.5676, 0.9783, 0.5744, 0.3354, 0.5676, 0.3422, 0.4415, 0.3422, 0.4347, 0.3354, 0.5676, 0.3422, 0.5608, 0.349, 0.4483, 0.349, 0.4415, 0.3422, 0.4335, 0.3354, 0.4267, 0.3422, 0.3003, 0.3422, 0.2935, 0.3354, 0.4267, 0.3422, 0.4199, 0.349, 0.3071, 0.349, 0.3003, 0.3422, 0.2935, 0.9851, 0.3003, 0.9783, 0.4267, 0.9783, 0.4335, 0.9851, 0.3003, 0.9783, 0.3071, 0.9715, 0.4199, 0.9715, 0.4267, 0.9783, 0.2935, 0.6602, 0.3003, 0.6602, 0.3003, 0.9783, 0.2935, 0.9851, 0.3003, 0.6602, 0.3071, 0.6602, 0.3071, 0.9715, 0.3003, 0.9783, 0.4335, 0.9851, 0.4267, 0.9783, 0.4267, 0.6602, 0.4335, 0.6602, 0.4267, 0.9783, 0.4199, 0.9715, 0.4199, 0.6602, 0.4267, 0.6602, 0.2935, 0.3354, 0.3003, 0.3422, 0.3003, 0.646, 0.2935, 0.646, 0.3003, 0.3422, 0.3071, 0.349, 0.3071, 0.646, 0.3003, 0.646, 0.4335, 0.646, 0.4267, 0.646, 0.4267, 0.3422, 0.4335, 0.3354, 0.4267, 0.646, 0.4199, 0.646, 0.4199, 0.349, 0.4267, 0.3422, 0.2935, 0.646, 0.3003, 0.646, 0.3003, 0.6602, 0.2935, 0.6602, 0.3003, 0.646, 0.3071, 0.646, 0.3071, 0.6602, 0.3003, 0.6602, 0.4335, 0.6602, 0.4267, 0.6602, 0.4267, 0.646, 0.4335, 0.646, 0.4267, 0.6602, 0.4199, 0.6602, 0.4199, 0.646, 0.4267, 0.646, 0.1525, 0.6602, 0.1525, 0.646, 0.1593, 0.646, 0.1593, 0.6602, 0.1593, 0.6602, 0.1593, 0.646, 0.1661, 0.646, 0.1661, 0.6602, 0.2916, 0.646, 0.2916, 0.6602, 0.2848, 0.6602, 0.2848, 0.646, 0.2848, 0.646, 0.2848, 0.6602, 0.278, 0.6602, 0.278, 0.646, 0.1525, 0.646, 0.1525, 0.3354, 0.1593, 0.3422, 0.1593, 0.646, 0.1593, 0.646, 0.1593, 0.3422, 0.1661, 0.349, 0.1661, 0.646, 0.2916, 0.3354, 0.2916, 0.646, 0.2848, 0.646, 0.2848, 0.3422, 0.2848, 0.3422, 0.2848, 0.646, 0.278, 0.646, 0.278, 0.349, 0.1525, 0.9851, 0.1525, 0.6602, 0.1593, 0.6602, 0.1593, 0.9783, 0.1593, 0.9783, 0.1593, 0.6602, 0.1661, 0.6602, 0.1661, 0.9715, 0.2916, 0.6602, 0.2916, 0.9851, 0.2848, 0.9783, 0.2848, 0.6602, 0.2848, 0.6602, 0.2848, 0.9783, 0.278, 0.9715, 0.278, 0.6602, 0.2916, 0.9851, 0.1525, 0.9851, 0.1593, 0.9783, 0.2848, 0.9783, 0.2848, 0.9783, 0.1593, 0.9783, 0.1661, 0.9715, 0.278, 0.9715, 0.1525, 0.3354, 0.2916, 0.3354, 0.2848, 0.3422, 0.1593, 0.3422, 0.1593, 0.3422, 0.2848, 0.3422, 0.278, 0.349, 0.1661, 0.349, 0.1501, 0.3354, 0.1433, 0.3422, 0.01803, 0.3422, 0.01122, 0.3354, 0.1433, 0.3422, 0.1365, 0.349, 0.02484, 0.349, 0.01803, 0.3422, 0.01122, 0.9851, 0.01803, 0.9783, 0.1433, 0.9783, 0.1501, 0.9851, 0.01803, 0.9783, 0.02484, 0.9715, 0.1365, 0.9715, 0.1433, 0.9783, 0.01122, 0.6602, 0.01803, 0.6602, 0.01803, 0.9783, 0.01122, 0.9851, 0.01803, 0.6602, 0.02484, 0.6602, 0.02484, 0.9715, 0.01803, 0.9783, 0.1501, 0.9851, 0.1433, 0.9783, 0.1433, 0.6602, 0.1501, 0.6602, 0.1433, 0.9783, 0.1365, 0.9715, 0.1365, 0.6602, 0.1433, 0.6602, 0.01122, 0.3354, 0.01803, 0.3422, 0.01803, 0.646, 0.01122, 0.646, 0.01803, 0.3422, 0.02484, 0.349, 0.02484, 0.646, 0.01803, 0.646, 0.1501, 0.646, 0.1433, 0.646, 0.1433, 0.3422, 0.1501, 0.3354, 0.1433, 0.646, 0.1365, 0.646, 0.1365, 0.349, 0.1433, 0.3422, 0.01122, 0.646, 0.01803, 0.646, 0.01803, 0.6602, 0.01122, 0.6602, 0.01803, 0.646, 0.02484, 0.646, 0.02484, 0.6602, 0.01803, 0.6602, 0.1501, 0.6602, 0.1433, 0.6602, 0.1433, 0.646, 0.1501, 0.646, 0.1433, 0.6602, 0.1365, 0.6602, 0.1365, 0.646, 0.1433, 0.646, 0.6893, 0.139, 0.6893, 0.2091, 0.7915, 0.2209, 0.7915, 0.1271, 0.6893, 0.2091, 0.6893, 0.139, 0.82, 0.1271, 0.82, 0.2209, 0.6893, 0.139, 0.6893, 0.139, 0.7915, 0.1271, 0.82, 0.1271, 0.6893, 0.2091, 0.6893, 0.2091, 0.82, 0.2209, 0.7915, 0.2209, 0.7915, 0.2209, 0.82, 0.2209, 0.8639, 0.2156, 0.8194, 0.2156, 0.82, 0.1271, 0.7915, 0.1271, 0.8194, 0.1324, 0.8639, 0.1324, 0.82, 0.2209, 0.82, 0.1271, 0.8639, 0.1324, 0.8639, 0.2156, 0.7915, 0.1271, 0.7915, 0.2209, 0.8194, 0.2156, 0.8194, 0.1324, 0.8194, 0.1324, 0.8194, 0.2156, 0.8249, 0.2119, 0.8249, 0.1361, 0.8639, 0.2156, 0.8639, 0.1324, 0.8718, 0.1361, 0.8718, 0.2119, 0.8639, 0.1324, 0.8194, 0.1324, 0.8249, 0.1361, 0.8718, 0.1361, 0.8194, 0.2156, 0.8639, 0.2156, 0.8718, 0.2119, 0.8249, 0.2119, 0.6893, 0.139, 0.4936, 0.1512, 0.4936, 0.1968, 0.6893, 0.2091, 0.6893, 0.2091, 0.4936, 0.1968, 0.4936, 0.1512, 0.6893, 0.139, 0.4936, 0.1512, 0.6893, 0.139, 0.6893, 0.139, 0.4936, 0.1512, 0.4936, 0.1968, 0.6893, 0.2091, 0.6893, 0.2091, 0.4936, 0.1968, 0.4936, 0.1968, 0.4936, 0.1968, 0.298, 0.2091, 0.298, 0.2091, 0.4936, 0.1512, 0.4936, 0.1512, 0.298, 0.139, 0.298, 0.139, 0.298, 0.2091, 0.298, 0.139, 0.4936, 0.1512, 0.4936, 0.1968, 0.4936, 0.1968, 0.4936, 0.1512, 0.298, 0.139, 0.298, 0.2091, 0.1679, 0.2156, 0.1624, 0.2119, 0.1155, 0.2119, 0.1234, 0.2156, 0.1234, 0.1324, 0.1155, 0.1361, 0.1624, 0.1361, 0.1679, 0.1324, 0.1234, 0.2156, 0.1155, 0.2119, 0.1155, 0.1361, 0.1234, 0.1324, 0.1679, 0.1324, 0.1624, 0.1361, 0.1624, 0.2119, 0.1679, 0.2156, 0.1958, 0.1271, 0.1679, 0.1324, 0.1679, 0.2156, 0.1958, 0.2209, 0.1673, 0.2209, 0.1234, 0.2156, 0.1234, 0.1324, 0.1673, 0.1271, 0.1673, 0.1271, 0.1234, 0.1324, 0.1679, 0.1324, 0.1958, 0.1271, 0.1958, 0.2209, 0.1679, 0.2156, 0.1234, 0.2156, 0.1673, 0.2209, 0.298, 0.2091, 0.1958, 0.2209, 0.1673, 0.2209, 0.298, 0.2091, 0.298, 0.139, 0.1673, 0.1271, 0.1958, 0.1271, 0.298, 0.139, 0.298, 0.2091, 0.1673, 0.2209, 0.1673, 0.1271, 0.298, 0.139, 0.298, 0.139, 0.1958, 0.1271, 0.1958, 0.2209, 0.298, 0.2091, 0.8249, 0.2119, 0.8718, 0.2119, 0.8718, 0.1361, 0.8249, 0.1361, 0.1624, 0.2119, 0.1624, 0.1361, 0.1155, 0.1361, 0.1155, 0.2119, 0.6893, 0.1308, 0.6893, 0.2009, 0.7915, 0.2127, 0.7915, 0.1189, 0.6893, 0.2009, 0.6893, 0.1308, 0.82, 0.1189, 0.82, 0.2127, 0.6893, 0.1308, 0.6893, 0.1308, 0.7915, 0.1189, 0.82, 0.1189, 0.6893, 0.2009, 0.6893, 0.2009, 0.82, 0.2127, 0.7915, 0.2127, 0.7915, 0.2127, 0.82, 0.2127, 0.8639, 0.2074, 0.8194, 0.2074, 0.82, 0.1189, 0.7915, 0.1189, 0.8194, 0.1243, 0.8639, 0.1243, 0.82, 0.2127, 0.82, 0.1189, 0.8639, 0.1243, 0.8639, 0.2074, 0.7915, 0.1189, 0.7915, 0.2127, 0.8194, 0.2074, 0.8194, 0.1243, 0.8194, 0.1243, 0.8194, 0.2074, 0.8249, 0.2037, 0.8249, 0.1279, 0.8639, 0.2074, 0.8639, 0.1243, 0.8718, 0.1279, 0.8718, 0.2037, 0.8639, 0.1243, 0.8194, 0.1243, 0.8249, 0.1279, 0.8718, 0.1279, 0.8194, 0.2074, 0.8639, 0.2074, 0.8718, 0.2037, 0.8249, 0.2037, 0.6893, 0.1308, 0.4936, 0.143, 0.4936, 0.1886, 0.6893, 0.2009, 0.6893, 0.2009, 0.4936, 0.1886, 0.4936, 0.143, 0.6893, 0.1308, 0.4936, 0.143, 0.6893, 0.1308, 0.6893, 0.1308, 0.4936, 0.143, 0.4936, 0.1886, 0.6893, 0.2009, 0.6893, 0.2009, 0.4936, 0.1886, 0.4936, 0.1886, 0.4936, 0.1886, 0.298, 0.2009, 0.298, 0.2009, 0.4936, 0.143, 0.4936, 0.143, 0.298, 0.1308, 0.298, 0.1308, 0.298, 0.2009, 0.298, 0.1308, 0.4936, 0.143, 0.4936, 0.1886, 0.4936, 0.1886, 0.4936, 0.143, 0.298, 0.1308, 0.298, 0.2009, 0.1679, 0.2074, 0.1624, 0.2037, 0.1155, 0.2037, 0.1234, 0.2074, 0.1234, 0.1243, 0.1155, 0.1279, 0.1624, 0.1279, 0.1679, 0.1243, 0.1234, 0.2074, 0.1155, 0.2037, 0.1155, 0.1279, 0.1234, 0.1243, 0.1679, 0.1243, 0.1624, 0.1279, 0.1624, 0.2037, 0.1679, 0.2074, 0.1958, 0.1189, 0.1679, 0.1243, 0.1679, 0.2074, 0.1958, 0.2127, 0.1673, 0.2127, 0.1234, 0.2074, 0.1234, 0.1243, 0.1673, 0.1189, 0.1673, 0.1189, 0.1234, 0.1243, 0.1679, 0.1243, 0.1958, 0.1189, 0.1958, 0.2127, 0.1679, 0.2074, 0.1234, 0.2074, 0.1673, 0.2127, 0.298, 0.2009, 0.1958, 0.2127, 0.1673, 0.2127, 0.298, 0.2009, 0.298, 0.1308, 0.1673, 0.1189, 0.1958, 0.1189, 0.298, 0.1308, 0.298, 0.2009, 0.1673, 0.2127, 0.1673, 0.1189, 0.298, 0.1308, 0.298, 0.1308, 0.1958, 0.1189, 0.1958, 0.2127, 0.298, 0.2009, 0.8249, 0.2037, 0.8718, 0.2037, 0.8718, 0.1279, 0.8249, 0.1279, 0.1624, 0.2037, 0.1624, 0.1279, 0.1155, 0.1279, 0.1155, 0.2037, 0.6893, 0.1227, 0.6893, 0.1928, 0.7915, 0.2046, 0.7915, 0.1108, 0.6893, 0.1928, 0.6893, 0.1227, 0.82, 0.1108, 0.82, 0.2046, 0.6893, 0.1227, 0.6893, 0.1227, 0.7915, 0.1108, 0.82, 0.1108, 0.6893, 0.1928, 0.6893, 0.1928, 0.82, 0.2046, 0.7915, 0.2046, 0.7915, 0.2046, 0.82, 0.2046, 0.8639, 0.1993, 0.8194, 0.1993, 0.82, 0.1108, 0.7915, 0.1108, 0.8194, 0.1162, 0.8639, 0.1162, 0.82, 0.2046, 0.82, 0.1108, 0.8639, 0.1162, 0.8639, 0.1993, 0.7915, 0.1108, 0.7915, 0.2046, 0.8194, 0.1993, 0.8194, 0.1162, 0.8194, 0.1162, 0.8194, 0.1993, 0.8249, 0.1956, 0.8249, 0.1198, 0.8639, 0.1993, 0.8639, 0.1162, 0.8718, 0.1198, 0.8718, 0.1956, 0.8639, 0.1162, 0.8194, 0.1162, 0.8249, 0.1198, 0.8718, 0.1198, 0.8194, 0.1993, 0.8639, 0.1993, 0.8718, 0.1956, 0.8249, 0.1956, 0.6893, 0.1227, 0.4936, 0.1349, 0.4936, 0.1805, 0.6893, 0.1928, 0.6893, 0.1928, 0.4936, 0.1805, 0.4936, 0.1349, 0.6893, 0.1227, 0.4936, 0.1349, 0.6893, 0.1227, 0.6893, 0.1227, 0.4936, 0.1349, 0.4936, 0.1805, 0.6893, 0.1928, 0.6893, 0.1928, 0.4936, 0.1805, 0.4936, 0.1805, 0.4936, 0.1805, 0.298, 0.1928, 0.298, 0.1928, 0.4936, 0.1349, 0.4936, 0.1349, 0.298, 0.1227, 0.298, 0.1227, 0.298, 0.1928, 0.298, 0.1227, 0.4936, 0.1349, 0.4936, 0.1805, 0.4936, 0.1805, 0.4936, 0.1349, 0.298, 0.1227, 0.298, 0.1928, 0.1679, 0.1993, 0.1624, 0.1956, 0.1155, 0.1956, 0.1234, 0.1993, 0.1234, 0.1162, 0.1155, 0.1198, 0.1624, 0.1198, 0.1679, 0.1162, 0.1234, 0.1993, 0.1155, 0.1956, 0.1155, 0.1198, 0.1234, 0.1162, 0.1679, 0.1162, 0.1624, 0.1198, 0.1624, 0.1956, 0.1679, 0.1993, 0.1958, 0.1108, 0.1679, 0.1162, 0.1679, 0.1993, 0.1958, 0.2046, 0.1673, 0.2046, 0.1234, 0.1993, 0.1234, 0.1162, 0.1673, 0.1108, 0.1673, 0.1108, 0.1234, 0.1162, 0.1679, 0.1162, 0.1958, 0.1108, 0.1958, 0.2046, 0.1679, 0.1993, 0.1234, 0.1993, 0.1673, 0.2046, 0.298, 0.1928, 0.1958, 0.2046, 0.1673, 0.2046, 0.298, 0.1928, 0.298, 0.1227, 0.1673, 0.1108, 0.1958, 0.1108, 0.298, 0.1227, 0.298, 0.1928, 0.1673, 0.2046, 0.1673, 0.1108, 0.298, 0.1227, 0.298, 0.1227, 0.1958, 0.1108, 0.1958, 0.2046, 0.298, 0.1928, 0.8249, 0.1956, 0.8718, 0.1956, 0.8718, 0.1198, 0.8249, 0.1198, 0.1624, 0.1956, 0.1624, 0.1198, 0.1155, 0.1198, 0.1155, 0.1956, 0.6893, 0.133, 0.6893, 0.2031, 0.7915, 0.215, 0.7915, 0.1211, 0.6893, 0.2031, 0.6893, 0.133, 0.82, 0.1211, 0.82, 0.215, 0.6893, 0.133, 0.6893, 0.133, 0.7915, 0.1211, 0.82, 0.1211, 0.6893, 0.2031, 0.6893, 0.2031, 0.82, 0.215, 0.7915, 0.215, 0.7915, 0.215, 0.82, 0.215, 0.8639, 0.2096, 0.8194, 0.2096, 0.82, 0.1211, 0.7915, 0.1211, 0.8194, 0.1265, 0.8639, 0.1265, 0.82, 0.215, 0.82, 0.1211, 0.8639, 0.1265, 0.8639, 0.2096, 0.7915, 0.1211, 0.7915, 0.215, 0.8194, 0.2096, 0.8194, 0.1265, 0.8194, 0.1265, 0.8194, 0.2096, 0.8249, 0.2059, 0.8249, 0.1302, 0.8639, 0.2096, 0.8639, 0.1265, 0.8718, 0.1302, 0.8718, 0.2059, 0.8639, 0.1265, 0.8194, 0.1265, 0.8249, 0.1302, 0.8718, 0.1302, 0.8194, 0.2096, 0.8639, 0.2096, 0.8718, 0.2059, 0.8249, 0.2059, 0.6893, 0.133, 0.4936, 0.1453, 0.4936, 0.1908, 0.6893, 0.2031, 0.6893, 0.2031, 0.4936, 0.1908, 0.4936, 0.1453, 0.6893, 0.133, 0.4936, 0.1453, 0.6893, 0.133, 0.6893, 0.133, 0.4936, 0.1453, 0.4936, 0.1908, 0.6893, 0.2031, 0.6893, 0.2031, 0.4936, 0.1908, 0.4936, 0.1908, 0.4936, 0.1908, 0.298, 0.2031, 0.298, 0.2031, 0.4936, 0.1453, 0.4936, 0.1453, 0.298, 0.133, 0.298, 0.133, 0.298, 0.2031, 0.298, 0.133, 0.4936, 0.1453, 0.4936, 0.1908, 0.4936, 0.1908, 0.4936, 0.1453, 0.298, 0.133, 0.298, 0.2031, 0.1679, 0.2096, 0.1624, 0.2059, 0.1155, 0.2059, 0.1234, 0.2096, 0.1234, 0.1265, 0.1155, 0.1302, 0.1624, 0.1302, 0.1679, 0.1265, 0.1234, 0.2096, 0.1155, 0.2059, 0.1155, 0.1302, 0.1234, 0.1265, 0.1679, 0.1265, 0.1624, 0.1302, 0.1624, 0.2059, 0.1679, 0.2096, 0.1958, 0.1211, 0.1679, 0.1265, 0.1679, 0.2096, 0.1958, 0.215, 0.1673, 0.215, 0.1234, 0.2096, 0.1234, 0.1265, 0.1673, 0.1211, 0.1673, 0.1211, 0.1234, 0.1265, 0.1679, 0.1265, 0.1958, 0.1211, 0.1958, 0.215, 0.1679, 0.2096, 0.1234, 0.2096, 0.1673, 0.215, 0.298, 0.2031, 0.1958, 0.215, 0.1673, 0.215, 0.298, 0.2031, 0.298, 0.133, 0.1673, 0.1211, 0.1958, 0.1211, 0.298, 0.133, 0.298, 0.2031, 0.1673, 0.215, 0.1673, 0.1211, 0.298, 0.133, 0.298, 0.133, 0.1958, 0.1211, 0.1958, 0.215, 0.298, 0.2031, 0.8249, 0.2059, 0.8718, 0.2059, 0.8718, 0.1302, 0.8249, 0.1302, 0.1624, 0.2059, 0.1624, 0.1302, 0.1155, 0.1302, 0.1155, 0.2059, 0.6893, 0.1295, 0.6893, 0.1996, 0.7915, 0.2115, 0.7915, 0.1177, 0.6893, 0.1996, 0.6893, 0.1295, 0.82, 0.1177, 0.82, 0.2115, 0.6893, 0.1295, 0.6893, 0.1295, 0.7915, 0.1177, 0.82, 0.1177, 0.6893, 0.1996, 0.6893, 0.1996, 0.82, 0.2115, 0.7915, 0.2115, 0.7915, 0.2115, 0.82, 0.2115, 0.8639, 0.2062, 0.8194, 0.2062, 0.82, 0.1177, 0.7915, 0.1177, 0.8194, 0.123, 0.8639, 0.123, 0.82, 0.2115, 0.82, 0.1177, 0.8639, 0.123, 0.8639, 0.2062, 0.7915, 0.1177, 0.7915, 0.2115, 0.8194, 0.2062, 0.8194, 0.123, 0.8194, 0.123, 0.8194, 0.2062, 0.8249, 0.2025, 0.8249, 0.1267, 0.8639, 0.2062, 0.8639, 0.123, 0.8718, 0.1267, 0.8718, 0.2025, 0.8639, 0.123, 0.8194, 0.123, 0.8249, 0.1267, 0.8718, 0.1267, 0.8194, 0.2062, 0.8639, 0.2062, 0.8718, 0.2025, 0.8249, 0.2025, 0.6893, 0.1295, 0.4936, 0.1418, 0.4936, 0.1874, 0.6893, 0.1996, 0.6893, 0.1996, 0.4936, 0.1874, 0.4936, 0.1418, 0.6893, 0.1295, 0.4936, 0.1418, 0.6893, 0.1295, 0.6893, 0.1295, 0.4936, 0.1418, 0.4936, 0.1874, 0.6893, 0.1996, 0.6893, 0.1996, 0.4936, 0.1874, 0.4936, 0.1874, 0.4936, 0.1874, 0.298, 0.1996, 0.298, 0.1996, 0.4936, 0.1418, 0.4936, 0.1418, 0.298, 0.1295, 0.298, 0.1295, 0.298, 0.1996, 0.298, 0.1295, 0.4936, 0.1418, 0.4936, 0.1874, 0.4936, 0.1874, 0.4936, 0.1418, 0.298, 0.1295, 0.298, 0.1996, 0.1679, 0.2062, 0.1624, 0.2025, 0.1155, 0.2025, 0.1234, 0.2062, 0.1234, 0.123, 0.1155, 0.1267, 0.1624, 0.1267, 0.1679, 0.123, 0.1234, 0.2062, 0.1155, 0.2025, 0.1155, 0.1267, 0.1234, 0.123, 0.1679, 0.123, 0.1624, 0.1267, 0.1624, 0.2025, 0.1679, 0.2062, 0.1958, 0.1177, 0.1679, 0.123, 0.1679, 0.2062, 0.1958, 0.2115, 0.1673, 0.2115, 0.1234, 0.2062, 0.1234, 0.123, 0.1673, 0.1177, 0.1673, 0.1177, 0.1234, 0.123, 0.1679, 0.123, 0.1958, 0.1177, 0.1958, 0.2115, 0.1679, 0.2062, 0.1234, 0.2062, 0.1673, 0.2115, 0.298, 0.1996, 0.1958, 0.2115, 0.1673, 0.2115, 0.298, 0.1996, 0.298, 0.1295, 0.1673, 0.1177, 0.1958, 0.1177, 0.298, 0.1295, 0.298, 0.1996, 0.1673, 0.2115, 0.1673, 0.1177, 0.298, 0.1295, 0.298, 0.1295, 0.1958, 0.1177, 0.1958, 0.2115, 0.298, 0.1996, 0.8249, 0.2025, 0.8718, 0.2025, 0.8718, 0.1267, 0.8249, 0.1267, 0.1624, 0.2025, 0.1624, 0.1267, 0.1155, 0.1267, 0.1155, 0.2025])
_ca = me_wardrobe.color_attributes.new('Col', 'BYTE_COLOR', 'CORNER')
_ca.data.foreach_set('color', [1.0, 1.0, 1.0, 1.0, 1.0, 1.0, 1.0, 1.0, 1.0, 1.0, 1.0, 1.0, 1.0, 1.0, 1.0, 1.0, 1.0, 1.0, 1.0, 1.0, 1.0, 1.0, 1.0, 1.0, 1.0, 1.0, 1.0, 1.0, 1.0, 1.0, 1.0, 1.0, 1.0, 1.0, 1.0, 1.0, 1.0, 1.0, 1.0, 1.0, 1.0, 1.0, 1.0, 1.0, 1.0, 1.0, 1.0, 1.0, 1.0, 1.0, 1.0, 1.0, 1.0, 1.0, 1.0, 1.0, 1.0, 1.0, 1.0, 1.0, 1.0, 1.0, 1.0, 1.0, 1.0, 1.0, 1.0, 1.0, 1.0, 1.0, 1.0, 1.0, 1.0, 1.0, 1.0, 1.0, 1.0, 1.0, 1.0, 1.0, 1.0, 1.0, 1.0, 1.0, 1.0, 1.0, 1.0, 1.0, 1.0, 1.0, 1.0, 1.0, 1.0, 1.0, 1.0, 1.0, 1.0, 1.0, 1.0, 1.0, 1.0, 1.0, 1.0, 1.0, 1.0, 1.0, 1.0, 1.0, 1.0, 1.0, 1.0, 1.0, 1.0, 1.0, 1.0, 1.0, 1.0, 1.0, 1.0, 1.0, 1.0, 1.0, 1.0, 1.0, 1.0, 1.0, 1.0, 1.0, 1.0, 1.0, 1.0, 1.0, 1.0, 1.0, 1.0, 1.0, 1.0, 1.0, 1.0, 1.0, 1.0, 1.0, 1.0, 1.0, 1.0, 1.0, 1.0, 1.0, 1.0, 1.0, 1.0, 1.0, 1.0, 1.0, 1.0, 1.0, 1.0, 1.0, 1.0, 1.0, 1.0, 1.0, 1.0, 1.0, 1.0, 1.0, 1.0, 1.0, 1.0, 1.0, 1.0, 1.0, 1.0, 1.0, 1.0, 1.0, 1.0, 1.0, 1.0, 1.0, 1.0, 1.0, 1.0, 1.0, 1.0, 1.0, 1.0, 1.0, 1.0, 1.0, 1.0, 1.0, 1.0, 1.0, 1.0, 1.0, 1.0, 1.0, 1.0, 1.0, 1.0, 1.0, 1.0, 1.0, 1.0, 1.0, 1.0, 1.0, 1.0, 1.0, 1.0, 1.0, 1.0, 1.0, 1.0, 1.0, 1.0, 1.0, 1.0, 1.0, 1.0, 1.0, 1.0, 1.0, 1.0, 1.0, 1.0, 1.0, 1.0, 1.0, 1.0, 1.0, 1.0, 1.0, 1.0, 1.0, 1.0, 1.0, 1.0, 1.0, 1.0, 1.0, 1.0, 1.0, 1.0, 1.0, 1.0, 1.0, 1.0, 1.0, 1.0, 1.0, 1.0, 1.0, 1.0, 1.0, 1.0, 1.0, 1.0, 1.0, 1.0, 1.0, 1.0, 1.0, 1.0, 1.0, 1.0, 1.0, 1.0, 1.0, 1.0, 1.0, 1.0, 1.0, 1.0, 1.0, 1.0, 1.0, 1.0, 1.0, 1.0, 1.0, 1.0, 1.0, 1.0, 1.0, 1.0, 1.0, 1.0, 1.0, 1.0, 1.0, 1.0, 1.0, 1.0, 1.0, 1.0, 1.0, 1.0, 1.0, 1.0, 1.0, 1.0, 1.0, 1.0, 1.0, 1.0, 1.0, 1.0, 1.0, 1.0, 1.0, 1.0, 1.0, 1.0, 1.0, 1.0, 1.0, 1.0, 1.0, 1.0, 1.0, 1.0, 1.0, 1.0, 1.0, 1.0, 1.0, 1.0, 1.0, 1.0, 1.0, 1.0, 1.0, 1.0, 1.0, 1.0, 1.0, 1.0, 1.0, 1.0, 1.0, 1.0, 1.0, 1.0, 1.0, 1.0, 1.0, 1.0, 1.0, 1.0, 1.0, 1.0, 1.0, 1.0, 1.0, 1.0, 1.0, 1.0, 1.0, 1.0, 1.0, 1.0, 1.0, 1.0, 1.0, 1.0, 1.0, 1.0, 1.0, 1.0, 1.0, 1.0, 1.0, 1.0, 1.0, 1.0, 1.0, 1.0, 1.0, 1.0, 1.0, 1.0, 1.0, 1.0, 1.0, 1.0, 1.0, 1.0, 1.0, 1.0, 1.0, 1.0, 1.0, 1.0, 1.0, 1.0, 1.0, 1.0, 1.0, 1.0, 1.0, 1.0, 1.0, 1.0, 1.0, 1.0, 1.0, 1.0, 1.0, 1.0, 1.0, 1.0, 1.0, 1.0, 1.0, 1.0, 1.0, 1.0, 1.0, 1.0, 1.0, 1.0, 1.0, 1.0, 1.0, 1.0, 1.0, 1.0, 1.0, 1.0, 1.0, 1.0, 1.0, 1.0, 1.0, 1.0, 1.0, 1.0, 1.0, 1.0, 1.0, 1.0, 1.0, 1.0, 1.0, 1.0, 1.0, 1.0, 1.0, 1.0, 1.0, 1.0, 1.0, 1.0, 1.0, 1.0, 1.0, 1.0, 1.0, 1.0, 1.0, 1.0, 1.0, 1.0, 1.0, 1.0, 1.0, 1.0, 1.0, 1.0, 1.0, 1.0, 1.0, 1.0, 1.0, 1.0, 1.0, 1.0, 1.0, 1.0, 1.0, 1.0, 1.0, 1.0, 1.0, 1.0, 1.0, 1.0, 1.0, 1.0, 1.0, 1.0, 1.0, 1.0, 1.0, 1.0, 1.0, 1.0, 1.0, 1.0, 1.0, 1.0, 1.0, 1.0, 1.0, 1.0, 1.0, 1.0, 1.0, 1.0, 1.0, 1.0, 1.0, 1.0, 1.0, 1.0, 1.0, 1.0, 1.0, 1.0, 1.0, 1.0, 1.0, 1.0, 1.0, 1.0, 1.0, 1.0, 1.0, 1.0, 1.0, 1.0, 1.0, 1.0, 1.0, 1.0, 1.0, 1.0, 1.0, 1.0, 1.0, 1.0, 1.0, 1.0, 1.0, 1.0, 1.0, 1.0, 1.0, 1.0, 1.0, 1.0, 1.0, 1.0, 1.0, 1.0, 1.0, 1.0, 1.0, 1.0, 1.0, 1.0, 1.0, 1.0, 1.0, 1.0, 1.0, 1.0, 1.0, 1.0, 1.0, 1.0, 1.0, 1.0, 1.0, 1.0, 1.0, 1.0, 1.0, 1.0, 1.0, 1.0, 1.0, 1.0, 1.0, 1.0, 1.0, 1.0, 1.0, 1.0, 1.0, 1.0, 1.0, 1.0, 1.0, 1.0, 1.0, 1.0, 1.0, 1.0, 1.0, 1.0, 1.0, 1.0, 1.0, 1.0, 1.0, 1.0, 1.0, 1.0, 1.0, 1.0, 1.0, 1.0, 1.0, 1.0, 1.0, 1.0, 1.0, 1.0, 1.0, 1.0, 1.0, 1.0, 1.0, 1.0, 1.0, 1.0, 1.0, 1.0, 1.0, 1.0, 1.0, 1.0, 1.0, 1.0, 1.0, 1.0, 1.0, 1.0, 1.0, 1.0, 1.0, 1.0, 1.0, 1.0, 1.0, 1.0, 1.0, 1.0, 1.0, 1.0, 1.0, 1.0, 1.0, 1.0, 1.0, 1.0, 1.0, 1.0, 1.0, 1.0, 1.0, 1.0, 1.0, 1.0, 1.0, 1.0, 1.0, 1.0, 1.0, 1.0, 1.0, 1.0, 1.0, 1.0, 1.0, 1.0, 1.0, 1.0, 1.0, 1.0, 1.0, 1.0, 1.0, 1.0, 1.0, 1.0, 1.0, 1.0, 1.0, 1.0, 1.0, 1.0, 1.0, 1.0, 1.0, 1.0, 1.0, 1.0, 1.0, 1.0, 1.0, 1.0, 1.0, 1.0, 1.0, 1.0, 1.0, 1.0, 1.0, 1.0, 1.0, 1.0, 1.0, 1.0, 1.0, 1.0, 1.0, 1.0, 1.0, 1.0, 1.0, 1.0, 1.0, 1.0, 1.0, 1.0, 1.0, 1.0, 1.0, 1.0, 1.0, 1.0, 1.0, 1.0, 1.0, 1.0, 1.0, 1.0, 1.0, 1.0, 1.0, 1.0, 1.0, 1.0, 1.0, 1.0, 1.0, 1.0, 1.0, 1.0, 1.0, 1.0, 1.0, 1.0, 1.0, 1.0, 1.0, 1.0, 1.0, 1.0, 1.0, 1.0, 1.0, 1.0, 1.0, 1.0, 1.0, 1.0, 1.0, 1.0, 1.0, 1.0, 1.0, 1.0, 1.0, 1.0, 1.0, 1.0, 1.0, 1.0, 1.0, 1.0, 1.0, 1.0, 1.0, 1.0, 1.0, 1.0, 1.0, 1.0, 1.0, 1.0, 1.0, 1.0, 1.0, 1.0, 1.0, 1.0, 1.0, 1.0, 1.0, 1.0, 1.0, 1.0, 1.0, 1.0, 1.0, 1.0, 1.0, 1.0, 1.0, 1.0, 1.0, 1.0, 1.0, 1.0, 1.0, 1.0, 1.0, 1.0, 1.0, 1.0, 1.0, 1.0, 1.0, 1.0, 1.0, 1.0, 1.0, 1.0, 1.0, 1.0, 1.0, 1.0, 1.0, 1.0, 1.0, 1.0, 1.0, 1.0, 1.0, 1.0, 1.0, 1.0, 1.0, 1.0, 1.0, 1.0, 1.0, 1.0, 1.0, 1.0, 1.0, 1.0, 1.0, 1.0, 1.0, 1.0, 1.0, 1.0, 1.0, 1.0, 1.0, 1.0, 1.0, 1.0, 1.0, 1.0, 1.0, 1.0, 1.0, 1.0, 1.0, 1.0, 1.0, 1.0, 1.0, 1.0, 1.0, 1.0, 1.0, 1.0, 1.0, 1.0, 1.0, 1.0, 1.0, 1.0, 1.0, 1.0, 1.0, 1.0, 1.0, 1.0, 1.0, 1.0, 1.0, 1.0, 1.0, 1.0, 1.0, 1.0, 1.0, 1.0, 1.0, 1.0, 1.0, 1.0, 1.0, 1.0, 1.0, 1.0, 1.0, 1.0, 1.0, 1.0, 1.0, 1.0, 1.0, 1.0, 1.0, 1.0, 1.0, 1.0, 1.0, 1.0, 1.0, 1.0, 1.0, 1.0, 1.0, 1.0, 1.0, 1.0, 1.0, 1.0, 1.0, 1.0, 1.0, 1.0, 1.0, 1.0, 1.0, 1.0, 1.0, 1.0, 1.0, 1.0, 1.0, 1.0, 1.0, 1.0, 1.0, 1.0, 1.0, 1.0, 1.0, 1.0, 1.0, 1.0, 1.0, 1.0, 1.0, 1.0, 1.0, 1.0, 1.0, 1.0, 1.0, 1.0, 1.0, 1.0, 1.0, 1.0, 1.0, 1.0, 1.0, 1.0, 1.0, 1.0, 1.0, 1.0, 1.0, 1.0, 1.0, 1.0, 1.0, 1.0, 1.0, 1.0, 1.0, 1.0, 1.0, 1.0, 1.0, 1.0, 1.0, 1.0, 1.0, 1.0, 1.0, 1.0, 1.0, 1.0, 1.0, 1.0, 1.0, 1.0, 1.0, 1.0, 1.0, 1.0, 1.0, 1.0, 1.0, 1.0, 1.0, 1.0, 1.0, 1.0, 1.0, 1.0, 1.0, 1.0, 1.0, 1.0, 1.0, 1.0, 1.0, 1.0, 1.0, 1.0, 1.0, 1.0, 1.0, 1.0, 1.0, 1.0, 1.0, 1.0, 1.0, 1.0, 1.0, 1.0, 1.0, 1.0, 1.0, 1.0, 1.0, 1.0, 1.0, 1.0, 1.0, 1.0, 1.0, 1.0, 1.0, 1.0, 1.0, 1.0, 1.0, 1.0, 1.0, 1.0, 1.0, 1.0, 1.0, 1.0, 1.0, 1.0, 1.0, 1.0, 1.0, 1.0, 1.0, 1.0, 1.0, 1.0, 1.0, 1.0, 1.0, 1.0, 1.0, 1.0, 1.0, 1.0, 1.0, 1.0, 1.0, 1.0, 1.0, 1.0, 1.0, 1.0, 1.0, 1.0, 1.0, 1.0, 1.0, 1.0, 1.0, 1.0, 1.0, 1.0, 1.0, 1.0, 1.0, 1.0, 1.0, 1.0, 1.0, 1.0, 1.0, 1.0, 1.0, 1.0, 1.0, 1.0, 1.0, 1.0, 1.0, 1.0, 1.0, 1.0, 1.0, 1.0, 1.0, 1.0, 1.0, 1.0, 1.0, 1.0, 1.0, 1.0, 1.0, 1.0, 1.0, 1.0, 1.0, 1.0, 1.0, 1.0, 1.0, 1.0, 1.0, 1.0, 1.0, 1.0, 1.0, 1.0, 1.0, 1.0, 1.0, 1.0, 1.0, 1.0, 1.0, 1.0, 1.0, 1.0, 1.0, 1.0, 1.0, 1.0, 1.0, 1.0, 1.0, 1.0, 1.0, 1.0, 1.0, 1.0, 1.0, 1.0, 1.0, 1.0, 1.0, 1.0, 1.0, 1.0, 1.0, 1.0, 1.0, 1.0, 1.0, 1.0, 1.0, 1.0, 1.0, 1.0, 1.0, 1.0, 1.0, 1.0, 1.0, 1.0, 1.0, 1.0, 1.0, 1.0, 1.0, 1.0, 1.0, 1.0, 1.0, 1.0, 1.0, 1.0, 1.0, 1.0, 1.0, 1.0, 1.0, 1.0, 1.0, 1.0, 1.0, 1.0, 1.0, 1.0, 1.0, 1.0, 1.0, 1.0, 1.0, 1.0, 1.0, 1.0, 1.0, 1.0, 1.0, 1.0, 1.0, 1.0, 1.0, 1.0, 1.0, 1.0, 1.0, 1.0, 1.0, 1.0, 1.0, 1.0, 1.0, 1.0, 1.0, 1.0, 1.0, 1.0, 1.0, 1.0, 1.0, 1.0, 1.0, 1.0, 1.0, 1.0, 1.0, 1.0, 1.0, 1.0, 1.0, 1.0, 1.0, 1.0, 1.0, 1.0, 1.0, 1.0, 1.0, 1.0, 1.0, 1.0, 1.0, 1.0, 1.0, 1.0, 1.0, 1.0, 1.0, 1.0, 1.0, 1.0, 1.0, 1.0, 1.0, 1.0, 1.0, 1.0, 1.0, 1.0, 1.0, 1.0, 1.0, 1.0, 1.0, 1.0, 1.0, 1.0, 1.0, 1.0, 1.0, 1.0, 1.0, 1.0, 1.0, 1.0, 1.0, 1.0, 1.0, 1.0, 1.0, 1.0, 1.0, 1.0, 1.0, 1.0, 1.0, 1.0, 1.0, 1.0, 1.0, 1.0, 1.0, 1.0, 1.0, 1.0, 1.0, 1.0, 1.0, 1.0, 1.0, 1.0, 1.0, 1.0, 1.0, 1.0, 1.0, 1.0, 1.0, 1.0, 1.0, 1.0, 1.0, 1.0, 1.0, 1.0, 1.0, 1.0, 1.0, 1.0, 1.0, 1.0, 1.0, 1.0, 1.0, 1.0, 1.0, 1.0, 1.0, 1.0, 1.0, 1.0, 1.0, 1.0, 1.0, 1.0, 1.0, 1.0, 1.0, 1.0, 1.0, 1.0, 1.0, 1.0, 1.0, 1.0, 1.0, 1.0, 1.0, 1.0, 1.0, 1.0, 1.0, 1.0, 1.0, 1.0, 1.0, 1.0, 1.0, 1.0, 1.0, 1.0, 1.0, 1.0, 1.0, 1.0, 1.0, 1.0, 1.0, 1.0, 1.0, 1.0, 1.0, 1.0, 1.0, 1.0, 1.0, 1.0, 1.0, 1.0, 1.0, 1.0, 1.0, 1.0, 1.0, 1.0, 1.0, 1.0, 1.0, 1.0, 1.0, 1.0, 1.0, 1.0, 1.0, 1.0, 1.0, 1.0, 1.0, 1.0, 1.0, 1.0, 1.0, 1.0, 1.0, 1.0, 1.0, 1.0, 1.0, 1.0, 1.0, 1.0, 1.0, 1.0, 1.0, 1.0, 1.0, 1.0, 1.0, 1.0, 1.0, 1.0, 1.0, 1.0, 1.0, 1.0, 1.0, 1.0, 1.0, 1.0, 1.0, 1.0, 1.0, 1.0, 1.0, 1.0, 1.0, 1.0, 1.0, 1.0, 1.0, 1.0, 1.0, 1.0, 1.0, 1.0, 1.0, 1.0, 1.0, 1.0, 1.0, 1.0, 1.0, 1.0, 1.0, 1.0, 1.0, 1.0, 1.0, 1.0, 1.0, 1.0, 1.0, 1.0, 1.0, 1.0, 1.0, 1.0, 1.0, 1.0, 1.0, 1.0, 1.0, 1.0, 1.0, 1.0, 1.0, 1.0, 1.0, 1.0, 1.0, 1.0, 1.0, 1.0, 1.0, 1.0, 1.0, 1.0, 1.0, 1.0, 1.0, 1.0, 1.0, 1.0, 1.0, 1.0, 1.0, 1.0, 1.0, 1.0, 1.0, 1.0, 1.0, 1.0, 1.0, 1.0, 1.0, 1.0, 1.0, 1.0, 1.0, 1.0, 1.0, 1.0, 1.0, 1.0, 1.0, 1.0, 1.0, 1.0, 1.0, 1.0, 1.0, 1.0, 1.0, 1.0, 1.0, 1.0, 1.0, 1.0, 1.0, 1.0, 1.0, 1.0, 1.0, 1.0, 1.0, 1.0, 1.0, 1.0, 1.0, 1.0, 1.0, 1.0, 1.0, 1.0, 1.0, 1.0, 1.0, 1.0, 1.0, 1.0, 1.0, 1.0, 1.0, 1.0, 1.0, 1.0, 1.0, 1.0, 1.0, 1.0, 1.0, 1.0, 1.0, 1.0, 1.0, 1.0, 1.0, 1.0, 1.0, 1.0, 1.0, 1.0, 1.0, 1.0, 1.0, 1.0, 1.0, 1.0, 1.0, 1.0, 1.0, 1.0, 1.0, 1.0, 1.0, 1.0, 1.0, 1.0, 1.0, 1.0, 1.0, 1.0, 1.0, 1.0, 1.0, 1.0, 1.0, 1.0, 1.0, 1.0, 1.0, 1.0, 1.0, 1.0, 1.0, 1.0, 1.0, 1.0, 1.0, 1.0, 1.0, 1.0, 1.0, 1.0, 1.0, 1.0, 1.0, 1.0, 1.0, 1.0, 1.0, 1.0, 1.0, 1.0, 1.0, 1.0, 1.0, 1.0, 1.0, 1.0, 1.0, 1.0, 1.0, 1.0, 1.0, 1.0, 1.0, 1.0, 1.0, 1.0, 1.0, 1.0, 1.0, 1.0, 1.0, 1.0, 1.0, 1.0, 1.0, 1.0, 1.0, 1.0, 1.0, 1.0, 1.0, 1.0, 1.0, 1.0, 1.0, 1.0, 1.0, 1.0, 1.0, 1.0, 1.0, 1.0, 1.0, 1.0, 1.0, 1.0, 1.0, 1.0, 1.0, 1.0, 1.0, 1.0, 1.0, 1.0, 1.0, 1.0, 1.0, 1.0, 1.0, 1.0, 1.0, 1.0, 1.0, 1.0, 1.0, 1.0, 1.0, 1.0, 1.0, 1.0, 1.0, 1.0, 1.0, 1.0, 1.0, 1.0, 1.0, 1.0, 1.0, 1.0, 1.0, 1.0, 1.0, 1.0, 1.0, 1.0, 1.0, 1.0, 1.0, 1.0, 1.0, 1.0, 1.0, 1.0, 1.0, 1.0, 1.0, 1.0, 1.0, 1.0, 1.0, 1.0, 1.0, 1.0, 1.0, 1.0, 1.0, 1.0, 1.0, 1.0, 1.0, 1.0, 1.0, 1.0, 1.0, 1.0, 1.0, 1.0, 1.0, 1.0, 1.0, 1.0, 1.0, 1.0, 1.0, 1.0, 1.0, 1.0, 1.0, 1.0, 1.0, 1.0, 1.0, 1.0, 1.0, 1.0, 1.0, 1.0, 1.0, 1.0, 1.0, 1.0, 1.0, 1.0, 1.0, 1.0, 1.0, 1.0, 1.0, 1.0, 1.0, 1.0, 1.0, 1.0, 1.0, 1.0, 1.0, 1.0, 1.0, 1.0, 1.0, 1.0, 1.0, 1.0, 1.0, 1.0, 1.0, 1.0, 1.0, 1.0, 1.0, 1.0, 1.0, 1.0, 1.0, 1.0, 1.0, 1.0, 1.0, 1.0, 1.0, 1.0, 1.0, 1.0, 1.0, 1.0, 1.0, 1.0, 1.0, 1.0, 1.0, 1.0, 1.0, 1.0, 1.0, 1.0, 1.0, 1.0, 1.0, 1.0, 1.0, 1.0, 1.0, 1.0, 1.0, 1.0, 1.0, 1.0, 1.0, 1.0, 1.0, 1.0, 1.0, 1.0, 1.0, 1.0, 1.0, 1.0, 1.0, 1.0, 1.0, 1.0, 1.0, 1.0, 1.0, 1.0, 1.0, 1.0, 1.0, 1.0, 1.0, 1.0, 1.0, 1.0, 1.0, 1.0, 1.0, 1.0, 1.0, 1.0, 1.0, 1.0, 1.0, 1.0, 1.0, 1.0, 1.0, 1.0, 1.0, 1.0, 1.0, 1.0, 1.0, 1.0, 1.0, 1.0, 1.0, 1.0, 1.0, 1.0, 1.0, 1.0, 1.0, 1.0, 1.0, 1.0, 1.0, 1.0, 1.0, 1.0, 1.0, 1.0, 1.0, 1.0, 1.0, 1.0, 1.0, 1.0, 1.0, 1.0, 1.0, 1.0, 1.0, 1.0, 1.0, 1.0, 1.0, 1.0, 1.0, 1.0, 1.0, 1.0, 1.0, 1.0, 1.0, 1.0, 1.0, 1.0, 1.0, 1.0, 1.0, 1.0, 1.0, 1.0, 1.0, 1.0, 1.0, 1.0, 1.0, 1.0, 1.0, 1.0, 1.0, 1.0, 1.0, 1.0, 1.0, 1.0, 1.0, 1.0, 1.0, 1.0, 1.0, 1.0, 1.0, 1.0, 1.0, 1.0, 1.0, 1.0, 1.0, 1.0, 1.0, 1.0, 1.0, 1.0, 1.0, 1.0, 1.0, 1.0, 1.0, 1.0, 1.0, 1.0, 1.0, 1.0, 1.0, 1.0, 1.0, 1.0, 1.0, 1.0, 1.0, 1.0, 1.0, 1.0, 1.0, 1.0, 1.0, 1.0, 1.0, 1.0, 1.0, 1.0, 1.0, 1.0, 1.0, 1.0, 1.0, 1.0, 1.0, 1.0, 1.0, 1.0, 1.0, 1.0, 1.0, 1.0, 1.0, 1.0, 1.0, 1.0, 1.0, 1.0, 1.0, 1.0, 1.0, 1.0, 1.0, 1.0, 1.0, 1.0, 1.0, 1.0, 1.0, 1.0, 1.0, 1.0, 1.0, 1.0, 1.0, 1.0, 1.0, 1.0, 1.0, 1.0, 1.0, 1.0, 1.0, 1.0, 1.0, 1.0, 1.0, 1.0, 1.0, 1.0, 1.0, 1.0, 1.0, 1.0, 1.0, 1.0, 1.0, 1.0, 1.0, 1.0, 1.0, 1.0, 1.0, 1.0, 1.0, 1.0, 1.0, 1.0, 1.0, 1.0, 1.0, 1.0, 1.0, 1.0, 1.0, 1.0, 1.0, 1.0, 1.0, 1.0, 1.0, 1.0, 1.0, 1.0, 1.0, 1.0, 1.0, 1.0, 1.0, 1.0, 1.0, 1.0, 1.0, 1.0, 1.0, 1.0, 1.0, 1.0, 1.0, 1.0, 1.0, 1.0, 1.0, 1.0, 1.0, 1.0, 1.0, 1.0, 1.0, 1.0, 1.0, 1.0, 1.0, 1.0, 1.0, 1.0, 1.0, 1.0, 1.0, 1.0, 1.0, 1.0, 1.0, 1.0, 1.0, 1.0, 1.0, 1.0, 1.0, 1.0, 1.0, 1.0, 1.0, 1.0, 1.0, 1.0, 1.0, 1.0, 1.0, 1.0, 1.0, 1.0, 1.0, 1.0, 1.0, 1.0, 1.0, 1.0, 1.0, 1.0, 1.0, 1.0, 1.0, 1.0, 1.0, 1.0, 1.0, 1.0, 1.0, 1.0, 1.0, 1.0, 1.0, 1.0, 1.0, 1.0, 1.0, 1.0, 1.0, 1.0, 1.0, 1.0, 1.0, 1.0, 1.0, 1.0, 1.0, 1.0, 1.0, 1.0, 1.0, 1.0, 1.0, 1.0, 1.0, 1.0, 1.0, 1.0, 1.0, 1.0, 1.0, 1.0, 1.0, 1.0, 1.0, 1.0, 1.0, 1.0, 1.0, 1.0, 1.0, 1.0, 1.0, 1.0, 1.0, 1.0, 1.0, 1.0, 1.0, 1.0, 1.0, 1.0, 1.0, 1.0, 1.0, 1.0, 1.0, 1.0, 1.0, 1.0, 1.0, 1.0, 1.0, 1.0, 1.0, 1.0, 1.0, 1.0, 1.0, 1.0, 1.0, 1.0, 1.0, 1.0, 1.0, 1.0, 1.0, 1.0, 1.0, 1.0, 1.0, 1.0, 1.0, 1.0, 1.0, 1.0, 1.0, 1.0, 1.0, 1.0, 1.0, 1.0, 1.0, 1.0, 1.0, 1.0, 1.0, 1.0, 1.0, 1.0, 1.0, 1.0, 1.0, 1.0, 1.0, 1.0, 1.0, 1.0, 1.0, 1.0, 1.0, 1.0, 1.0, 1.0, 1.0, 1.0, 1.0, 1.0, 1.0, 1.0, 1.0, 1.0, 1.0, 1.0, 1.0, 1.0, 1.0, 1.0, 1.0, 1.0, 1.0, 1.0, 1.0, 1.0, 1.0, 1.0, 1.0, 1.0, 1.0, 1.0, 1.0, 1.0, 1.0, 1.0, 1.0, 1.0, 1.0, 1.0, 1.0, 1.0, 1.0, 1.0, 1.0, 1.0, 1.0, 1.0, 1.0, 1.0, 1.0, 1.0, 1.0, 1.0, 1.0, 1.0, 1.0, 1.0, 1.0, 1.0, 1.0, 1.0, 1.0, 1.0, 1.0, 1.0, 1.0, 1.0, 1.0, 1.0, 1.0, 1.0, 1.0, 1.0, 1.0, 1.0, 1.0, 1.0, 1.0, 1.0, 1.0, 1.0, 1.0, 1.0, 1.0, 1.0, 1.0, 1.0, 1.0, 1.0, 1.0, 1.0, 1.0, 1.0, 1.0, 1.0, 1.0, 1.0, 1.0, 1.0, 1.0, 1.0, 1.0, 1.0, 1.0, 1.0, 1.0, 1.0, 1.0, 1.0, 1.0, 1.0, 1.0, 1.0, 1.0, 1.0, 1.0, 1.0, 1.0, 1.0, 1.0, 1.0, 1.0, 1.0, 1.0, 1.0, 1.0, 1.0, 1.0, 1.0, 1.0, 1.0, 1.0, 1.0, 1.0, 1.0, 1.0, 1.0, 1.0, 1.0, 1.0, 1.0, 1.0, 1.0, 1.0, 1.0, 1.0, 1.0, 1.0, 1.0, 1.0, 1.0, 1.0, 1.0, 1.0, 1.0, 1.0, 1.0, 1.0, 1.0, 1.0, 1.0, 1.0, 1.0, 1.0, 1.0, 1.0, 1.0, 1.0, 1.0, 1.0, 1.0, 1.0, 1.0, 1.0, 1.0, 1.0, 1.0, 1.0, 1.0, 1.0, 1.0, 1.0, 1.0, 1.0, 1.0, 1.0, 1.0, 1.0, 1.0, 1.0, 1.0, 1.0, 1.0, 1.0, 1.0, 1.0, 1.0, 1.0, 1.0, 1.0, 1.0, 1.0, 1.0, 1.0, 1.0, 1.0, 1.0, 1.0, 1.0, 1.0, 1.0, 1.0, 1.0, 1.0, 1.0, 1.0, 1.0, 1.0, 1.0, 1.0, 1.0, 1.0, 1.0, 1.0, 1.0, 1.0, 1.0, 1.0, 1.0, 1.0, 1.0, 1.0, 1.0, 1.0, 1.0, 1.0, 1.0, 1.0, 1.0, 1.0, 1.0, 1.0, 1.0, 1.0, 1.0, 1.0, 1.0, 1.0, 1.0, 1.0, 1.0, 1.0, 1.0, 1.0, 1.0, 1.0, 1.0, 1.0, 1.0, 1.0, 1.0, 1.0, 1.0, 1.0, 1.0, 1.0, 1.0, 1.0, 1.0, 1.0, 1.0, 1.0, 1.0, 1.0, 1.0, 1.0, 1.0, 1.0, 1.0, 1.0, 1.0, 1.0, 1.0, 1.0, 1.0, 1.0, 1.0, 1.0, 1.0, 1.0, 1.0, 1.0, 1.0, 1.0, 1.0, 1.0, 1.0, 1.0, 1.0, 1.0, 1.0, 1.0, 1.0, 1.0, 1.0, 1.0, 1.0, 1.0, 1.0, 1.0, 1.0, 1.0, 1.0, 1.0, 1.0, 1.0, 1.0, 1.0, 1.0, 1.0, 1.0, 1.0, 1.0, 1.0, 1.0, 1.0, 1.0, 1.0, 1.0, 1.0, 1.0, 1.0, 1.0, 1.0, 1.0, 1.0, 1.0, 1.0, 1.0, 1.0, 1.0, 1.0, 1.0, 1.0, 1.0, 1.0, 1.0, 1.0, 1.0, 1.0, 1.0, 1.0, 1.0, 1.0, 1.0, 1.0, 1.0, 1.0, 1.0, 1.0, 1.0, 1.0, 1.0, 1.0, 1.0, 1.0, 1.0, 1.0, 1.0, 1.0, 1.0, 1.0, 1.0, 1.0, 1.0, 1.0, 1.0, 1.0, 1.0, 1.0, 1.0, 1.0, 1.0, 1.0, 1.0, 1.0, 1.0, 1.0, 1.0, 1.0, 1.0, 1.0, 1.0, 1.0, 1.0, 1.0, 1.0, 1.0, 1.0, 1.0, 1.0, 1.0, 1.0, 1.0, 1.0, 1.0, 1.0, 1.0, 1.0, 1.0, 1.0, 1.0, 1.0, 1.0, 1.0, 1.0, 1.0, 1.0, 1.0, 1.0, 1.0, 1.0, 1.0, 1.0, 1.0, 1.0, 1.0, 1.0, 1.0, 1.0, 1.0, 1.0, 1.0, 1.0, 1.0, 1.0, 1.0, 1.0, 1.0, 1.0, 1.0, 1.0, 1.0, 1.0, 1.0, 1.0, 1.0, 1.0, 1.0, 1.0, 1.0, 1.0, 1.0, 1.0, 1.0, 1.0, 1.0, 1.0, 1.0, 1.0, 1.0, 1.0, 1.0, 1.0, 1.0, 1.0, 1.0, 1.0, 1.0, 1.0, 1.0, 1.0, 1.0, 1.0, 1.0, 1.0, 1.0, 1.0, 1.0, 1.0, 1.0, 1.0, 1.0, 1.0, 1.0, 1.0, 1.0, 1.0, 1.0, 1.0, 1.0, 1.0, 1.0, 1.0, 1.0, 1.0, 1.0, 1.0, 1.0, 1.0, 1.0, 1.0, 1.0, 1.0, 1.0, 1.0, 1.0, 1.0, 1.0, 1.0, 1.0, 1.0, 1.0, 1.0, 1.0, 1.0, 1.0, 1.0, 1.0, 1.0, 1.0, 1.0, 1.0, 1.0, 1.0, 1.0, 1.0, 1.0, 1.0, 1.0, 1.0, 1.0, 1.0, 1.0, 1.0, 1.0, 1.0, 1.0, 1.0, 1.0, 1.0, 1.0, 1.0, 1.0, 1.0, 1.0, 1.0, 1.0, 1.0, 1.0, 1.0, 1.0, 1.0, 1.0, 1.0, 1.0, 1.0, 1.0, 1.0, 1.0, 1.0, 1.0, 1.0, 1.0, 1.0, 1.0, 1.0, 1.0, 1.0, 1.0, 1.0, 1.0, 1.0, 1.0, 1.0, 1.0, 1.0, 1.0, 1.0, 1.0, 1.0, 1.0, 1.0, 1.0, 1.0, 1.0, 1.0, 1.0, 1.0, 1.0, 1.0, 1.0, 1.0, 1.0, 1.0, 1.0, 1.0, 1.0, 1.0, 1.0, 1.0, 1.0, 1.0, 1.0, 1.0, 1.0, 1.0, 1.0, 1.0, 1.0, 1.0, 1.0, 1.0, 1.0, 1.0, 1.0, 1.0, 1.0, 1.0, 1.0, 1.0, 1.0, 1.0, 1.0, 1.0, 1.0, 1.0, 1.0, 1.0, 1.0, 1.0, 1.0, 1.0, 1.0, 1.0, 1.0, 1.0, 1.0, 1.0, 1.0, 1.0, 1.0, 1.0, 1.0, 1.0, 1.0, 1.0, 1.0, 1.0, 1.0, 1.0, 1.0, 1.0, 1.0, 1.0, 1.0, 1.0, 1.0, 1.0, 1.0, 1.0, 1.0, 1.0, 1.0, 1.0, 1.0, 1.0, 1.0, 1.0, 1.0, 1.0, 1.0, 1.0, 1.0, 1.0, 1.0, 1.0, 1.0, 1.0, 1.0, 1.0, 1.0, 1.0, 1.0, 1.0, 1.0, 1.0, 1.0, 1.0, 1.0, 1.0, 1.0, 1.0, 1.0, 1.0, 1.0, 1.0, 1.0, 1.0, 1.0, 1.0, 1.0, 1.0, 1.0, 1.0, 1.0, 1.0, 1.0, 1.0, 1.0, 1.0, 1.0, 1.0, 1.0, 1.0, 1.0, 1.0, 1.0, 1.0, 1.0, 1.0, 1.0, 1.0, 1.0, 1.0, 1.0, 1.0, 1.0, 1.0, 1.0, 1.0, 1.0, 1.0, 1.0, 1.0, 1.0, 1.0, 1.0, 1.0, 1.0, 1.0, 1.0, 1.0, 1.0, 1.0, 1.0, 1.0, 1.0, 1.0, 1.0, 1.0, 1.0, 1.0, 1.0, 1.0, 1.0, 1.0, 1.0, 1.0, 1.0, 1.0, 1.0, 1.0, 1.0, 1.0, 1.0, 1.0, 1.0, 1.0, 1.0, 1.0, 1.0, 1.0, 1.0, 1.0, 1.0, 1.0, 1.0, 1.0, 1.0, 1.0, 1.0, 1.0, 1.0, 1.0, 1.0, 1.0, 1.0, 1.0, 1.0, 1.0, 1.0, 1.0, 1.0, 1.0, 1.0, 1.0, 1.0, 1.0, 1.0, 1.0, 1.0, 1.0, 1.0, 1.0, 1.0, 1.0, 1.0, 1.0, 1.0, 1.0, 1.0, 1.0, 1.0, 1.0, 1.0, 1.0, 1.0, 1.0, 1.0, 1.0, 1.0, 1.0, 1.0, 1.0, 1.0, 1.0, 1.0, 1.0, 1.0, 1.0, 1.0, 1.0, 1.0, 1.0, 1.0, 1.0, 1.0, 1.0, 1.0, 1.0, 1.0, 1.0, 1.0, 1.0, 1.0, 1.0, 1.0, 1.0, 1.0, 1.0, 1.0, 1.0, 1.0, 1.0, 1.0, 1.0, 1.0, 1.0, 1.0, 1.0, 1.0, 1.0, 1.0, 1.0, 1.0, 1.0, 1.0, 1.0, 1.0, 1.0, 1.0, 1.0, 1.0, 1.0, 1.0, 1.0, 1.0, 1.0, 1.0, 1.0, 1.0, 1.0, 1.0, 1.0, 1.0, 1.0, 1.0, 1.0, 1.0, 1.0, 1.0, 1.0, 1.0, 1.0, 1.0, 1.0, 1.0, 1.0, 1.0, 1.0, 1.0, 1.0, 1.0, 1.0, 1.0, 1.0, 1.0, 1.0, 1.0, 1.0, 1.0, 1.0, 1.0, 1.0, 1.0, 1.0, 1.0, 1.0, 1.0, 1.0, 1.0, 1.0, 1.0, 1.0, 1.0, 1.0, 1.0, 1.0, 1.0, 1.0, 1.0, 1.0, 1.0, 1.0, 1.0, 1.0, 1.0, 1.0, 1.0, 1.0, 1.0, 1.0, 1.0, 1.0, 1.0, 1.0, 1.0, 1.0, 1.0, 1.0, 1.0, 1.0, 1.0, 1.0, 1.0, 1.0, 1.0, 1.0, 1.0, 1.0, 1.0, 1.0, 1.0, 1.0, 1.0, 1.0, 1.0, 1.0, 1.0, 1.0, 1.0, 1.0, 1.0, 1.0, 1.0, 1.0, 1.0, 1.0, 1.0, 1.0, 1.0, 1.0, 1.0, 1.0, 1.0, 1.0, 1.0, 1.0, 1.0, 1.0, 1.0, 1.0, 1.0, 1.0, 1.0, 1.0, 1.0, 1.0, 1.0, 1.0, 1.0, 1.0, 1.0, 1.0, 1.0, 1.0, 1.0, 1.0, 1.0, 1.0, 1.0, 1.0, 1.0, 1.0, 1.0, 1.0, 1.0, 1.0, 1.0, 1.0, 1.0, 1.0, 1.0, 1.0, 1.0, 1.0, 1.0, 1.0, 1.0, 1.0, 1.0, 1.0, 1.0, 1.0, 1.0, 1.0, 1.0, 1.0, 1.0, 1.0, 1.0, 1.0, 1.0, 1.0, 1.0, 1.0, 1.0, 1.0, 1.0, 1.0, 1.0, 1.0, 1.0, 1.0, 1.0, 1.0, 1.0, 1.0, 1.0, 1.0, 1.0, 1.0, 1.0, 1.0, 1.0, 1.0, 1.0, 1.0, 1.0, 1.0, 1.0, 1.0, 1.0, 1.0, 1.0, 1.0, 1.0, 1.0, 1.0, 1.0, 1.0, 1.0, 1.0, 1.0, 1.0, 1.0, 1.0, 1.0, 1.0, 1.0, 1.0, 1.0, 1.0, 1.0, 1.0, 1.0, 1.0, 1.0, 1.0, 1.0, 1.0, 1.0, 1.0, 1.0, 1.0, 1.0, 1.0, 1.0, 1.0, 1.0, 1.0, 1.0, 1.0, 1.0, 1.0, 1.0, 1.0, 1.0, 1.0, 1.0, 1.0, 1.0, 1.0, 1.0, 1.0, 1.0, 1.0, 1.0, 1.0, 1.0, 1.0, 1.0, 1.0, 1.0, 1.0, 1.0, 1.0, 1.0, 1.0, 1.0, 1.0, 1.0, 1.0, 1.0, 1.0, 1.0, 1.0, 1.0, 1.0, 1.0, 1.0, 1.0, 1.0, 1.0, 1.0, 1.0, 1.0, 1.0, 1.0, 1.0, 1.0, 1.0, 1.0, 1.0, 1.0, 1.0, 1.0, 1.0, 1.0, 1.0, 1.0, 1.0, 1.0, 1.0, 1.0, 1.0, 1.0, 1.0, 1.0, 1.0, 1.0, 1.0, 1.0, 1.0, 1.0, 1.0, 1.0, 1.0, 1.0, 1.0, 1.0, 1.0, 1.0, 1.0, 1.0, 1.0, 1.0, 1.0, 1.0, 1.0, 1.0, 1.0, 1.0, 1.0, 1.0, 1.0, 1.0, 1.0, 1.0, 1.0, 1.0, 1.0, 1.0, 1.0, 1.0, 1.0, 1.0, 1.0, 1.0, 1.0, 1.0, 1.0, 1.0, 1.0, 1.0, 1.0, 1.0, 1.0, 1.0, 1.0, 1.0, 1.0, 1.0, 1.0, 1.0, 1.0, 1.0, 1.0, 1.0, 1.0, 1.0, 1.0, 1.0, 1.0, 1.0, 1.0, 1.0, 1.0, 1.0, 1.0, 1.0, 1.0, 1.0, 1.0, 1.0, 1.0, 1.0, 1.0, 1.0, 1.0, 1.0, 1.0, 1.0, 1.0, 1.0, 1.0, 1.0, 1.0, 1.0, 1.0, 1.0, 1.0, 1.0, 1.0, 1.0, 1.0, 1.0, 1.0, 1.0, 1.0, 1.0, 1.0, 1.0, 1.0, 1.0, 1.0, 1.0, 1.0, 1.0, 1.0, 1.0, 1.0, 1.0, 1.0, 1.0, 1.0, 1.0, 1.0, 1.0, 1.0, 1.0, 1.0, 1.0, 1.0, 1.0, 1.0, 1.0, 1.0, 1.0, 1.0, 1.0, 1.0, 1.0, 1.0, 1.0, 1.0, 1.0, 1.0, 1.0, 1.0, 1.0, 1.0, 1.0, 1.0, 1.0, 1.0, 1.0, 1.0, 1.0, 1.0, 1.0, 1.0, 1.0, 1.0, 1.0, 1.0, 1.0, 1.0, 1.0, 1.0, 1.0, 1.0, 1.0, 1.0, 1.0, 1.0, 1.0, 1.0, 1.0, 1.0, 1.0, 1.0, 1.0, 1.0, 1.0, 1.0, 1.0, 1.0, 1.0, 1.0, 1.0, 1.0, 1.0, 1.0, 1.0, 1.0, 1.0, 1.0, 1.0, 1.0, 1.0, 1.0, 1.0, 1.0, 1.0, 1.0, 1.0, 1.0, 1.0, 1.0, 1.0, 1.0, 1.0, 1.0, 1.0, 1.0, 1.0, 1.0, 1.0, 1.0, 1.0, 1.0, 1.0, 1.0, 1.0, 1.0, 1.0, 1.0, 1.0, 1.0, 1.0, 1.0, 1.0, 1.0, 1.0, 1.0, 1.0, 1.0, 1.0, 1.0, 1.0, 1.0, 1.0, 1.0, 1.0, 1.0, 1.0, 1.0, 1.0, 1.0, 1.0, 1.0, 1.0, 1.0, 1.0, 1.0, 1.0, 1.0, 1.0, 1.0, 1.0, 1.0, 1.0, 1.0, 1.0, 1.0, 1.0, 1.0, 1.0, 1.0, 1.0, 1.0, 1.0, 1.0, 1.0, 1.0, 1.0, 1.0, 1.0, 1.0, 1.0, 1.0, 1.0, 1.0, 1.0, 1.0, 1.0, 1.0, 1.0, 1.0, 1.0, 1.0, 1.0, 1.0, 1.0, 1.0, 1.0, 1.0, 1.0, 1.0, 1.0, 1.0, 1.0, 1.0, 1.0, 1.0, 1.0, 1.0, 1.0, 1.0, 1.0, 1.0, 1.0, 1.0, 1.0, 1.0, 1.0, 1.0, 1.0, 1.0, 1.0, 1.0, 1.0, 1.0, 1.0, 1.0, 1.0, 1.0, 1.0, 1.0, 1.0, 1.0, 1.0, 1.0, 1.0, 1.0, 1.0, 1.0, 1.0, 1.0, 1.0, 1.0, 1.0, 1.0, 1.0, 1.0, 1.0, 1.0, 1.0, 1.0, 1.0, 1.0, 1.0, 1.0, 1.0, 1.0, 1.0, 1.0, 1.0, 1.0, 1.0, 1.0, 1.0, 1.0, 1.0, 1.0, 1.0, 1.0, 1.0, 1.0, 1.0, 1.0, 1.0, 1.0, 1.0, 1.0, 1.0, 1.0, 1.0, 1.0, 1.0, 1.0, 1.0, 1.0, 1.0, 1.0, 1.0, 1.0, 1.0, 1.0, 1.0, 1.0, 1.0, 1.0, 1.0, 1.0, 1.0, 1.0, 1.0, 1.0, 1.0, 1.0, 1.0, 1.0, 1.0, 1.0, 1.0, 1.0, 1.0, 1.0, 1.0, 1.0, 1.0, 1.0, 1.0, 1.0, 1.0, 1.0, 1.0, 1.0, 1.0, 1.0, 1.0, 1.0, 1.0, 1.0, 1.0, 1.0, 1.0, 1.0, 1.0, 1.0, 1.0, 1.0, 1.0, 1.0, 1.0, 1.0, 1.0, 1.0, 1.0, 1.0, 1.0, 1.0, 1.0, 1.0, 1.0, 1.0, 1.0, 1.0, 1.0, 1.0, 1.0, 1.0, 1.0, 1.0, 1.0, 1.0, 1.0, 1.0, 1.0, 1.0, 1.0, 1.0, 1.0, 1.0, 1.0, 1.0, 1.0, 1.0, 1.0, 1.0, 1.0, 1.0, 1.0, 1.0, 1.0, 1.0, 1.0, 1.0, 1.0, 1.0, 1.0, 1.0, 1.0, 1.0, 1.0, 1.0, 1.0, 1.0, 1.0, 1.0, 1.0, 1.0, 1.0, 1.0, 1.0, 1.0, 1.0, 1.0, 1.0, 1.0, 1.0, 1.0, 1.0, 1.0, 1.0, 1.0, 1.0, 1.0, 1.0, 1.0, 1.0, 1.0, 1.0, 1.0, 1.0, 1.0, 1.0, 1.0, 1.0, 1.0, 1.0, 1.0, 1.0, 1.0, 1.0, 1.0, 1.0, 1.0, 1.0, 1.0, 1.0, 1.0, 1.0, 1.0, 1.0, 1.0, 1.0, 1.0, 1.0, 1.0, 1.0, 1.0, 1.0, 1.0, 1.0, 1.0, 1.0, 1.0, 1.0, 1.0, 1.0, 1.0, 1.0, 1.0, 1.0, 1.0, 1.0, 1.0, 1.0, 1.0, 1.0, 1.0, 1.0, 1.0, 1.0, 1.0, 1.0, 1.0, 1.0, 1.0, 1.0, 1.0, 1.0, 1.0, 1.0, 1.0, 1.0, 1.0, 1.0, 1.0, 1.0, 1.0, 1.0, 1.0, 1.0, 1.0, 1.0, 1.0, 1.0, 1.0, 1.0, 1.0, 1.0, 1.0, 1.0, 1.0, 1.0, 1.0, 1.0, 1.0, 1.0, 1.0, 1.0, 1.0, 1.0, 1.0, 1.0, 1.0, 1.0, 1.0, 1.0, 1.0, 1.0, 1.0, 1.0, 1.0, 1.0, 1.0, 1.0, 1.0, 1.0, 1.0, 1.0, 1.0, 1.0, 1.0, 1.0, 1.0, 1.0, 1.0, 1.0, 1.0, 1.0, 1.0, 1.0, 1.0, 1.0, 1.0, 1.0, 1.0, 1.0, 1.0, 1.0, 1.0, 1.0, 1.0, 1.0, 1.0, 1.0, 1.0, 1.0, 1.0, 1.0, 1.0, 1.0, 1.0, 1.0, 1.0, 1.0, 1.0, 1.0, 1.0, 1.0, 1.0, 1.0, 1.0, 1.0, 1.0, 1.0, 1.0, 1.0, 1.0, 1.0, 1.0, 1.0, 1.0, 1.0, 1.0, 1.0, 1.0, 1.0, 1.0, 1.0, 1.0, 1.0, 1.0, 1.0, 1.0, 1.0, 1.0, 1.0, 1.0, 1.0, 1.0, 1.0, 1.0, 1.0, 1.0, 1.0, 1.0, 1.0, 1.0, 1.0, 1.0, 1.0, 1.0, 1.0, 1.0, 1.0, 1.0, 1.0, 1.0, 1.0, 1.0, 1.0, 1.0, 1.0, 1.0, 1.0, 1.0, 1.0, 1.0, 1.0, 1.0, 1.0, 1.0, 1.0, 1.0, 1.0, 1.0, 1.0, 1.0, 1.0, 1.0, 1.0, 1.0, 1.0, 1.0, 1.0, 1.0, 1.0, 1.0, 1.0, 1.0, 1.0, 1.0, 1.0, 1.0, 1.0, 1.0, 1.0, 1.0, 1.0, 1.0, 1.0, 1.0, 1.0, 1.0, 1.0, 1.0, 1.0, 1.0, 1.0, 1.0, 1.0, 1.0, 1.0, 1.0, 1.0, 1.0, 1.0, 1.0, 1.0, 1.0, 1.0, 1.0, 1.0, 1.0, 1.0, 1.0, 1.0, 1.0, 1.0, 1.0, 1.0, 1.0, 1.0, 1.0, 1.0, 1.0, 1.0, 1.0, 1.0, 1.0, 1.0, 1.0, 1.0, 1.0, 1.0, 1.0, 1.0, 1.0, 1.0, 1.0, 1.0, 1.0, 1.0, 1.0, 1.0, 1.0, 1.0, 1.0, 1.0, 1.0, 1.0, 1.0, 1.0, 1.0, 1.0, 1.0, 1.0, 1.0, 1.0, 1.0, 1.0, 1.0, 1.0, 1.0, 1.0, 1.0, 1.0, 1.0, 1.0, 1.0, 1.0, 1.0, 1.0, 1.0, 1.0, 1.0, 1.0, 1.0, 1.0, 1.0, 1.0, 1.0, 1.0, 1.0, 1.0, 1.0, 1.0, 1.0, 1.0, 1.0, 1.0, 1.0, 1.0, 1.0, 1.0, 1.0, 1.0, 1.0, 1.0, 1.0, 1.0, 1.0, 1.0, 1.0, 1.0, 1.0, 1.0, 1.0, 1.0, 1.0, 1.0, 1.0, 1.0, 1.0, 1.0, 1.0, 1.0, 1.0, 1.0, 1.0, 1.0, 1.0, 1.0, 1.0, 1.0, 1.0, 1.0, 1.0, 1.0, 1.0, 1.0, 1.0, 1.0, 1.0, 1.0, 1.0, 1.0, 1.0, 1.0, 1.0, 1.0, 1.0, 1.0, 1.0, 1.0, 1.0, 1.0, 1.0, 1.0, 1.0, 1.0, 1.0, 1.0, 1.0, 1.0, 1.0, 1.0, 1.0, 1.0, 1.0, 1.0, 1.0, 1.0, 1.0, 1.0, 1.0, 1.0, 1.0, 1.0, 1.0, 1.0, 1.0, 1.0, 1.0, 1.0, 1.0, 1.0, 1.0, 1.0, 1.0, 1.0, 1.0, 1.0, 1.0, 1.0, 1.0, 1.0, 1.0, 1.0, 1.0, 1.0, 1.0, 1.0, 1.0, 1.0, 1.0, 1.0, 1.0, 1.0, 1.0, 1.0, 1.0, 1.0, 1.0, 1.0, 1.0, 1.0, 1.0, 1.0, 1.0, 1.0, 1.0, 1.0, 1.0, 1.0, 1.0, 1.0, 1.0, 1.0, 1.0, 1.0, 1.0, 1.0, 1.0, 1.0, 1.0, 1.0, 1.0, 1.0, 1.0, 1.0, 1.0, 1.0, 1.0, 1.0, 1.0, 1.0, 1.0, 1.0, 1.0, 1.0, 1.0, 1.0, 1.0, 1.0, 1.0, 1.0, 1.0, 1.0, 1.0, 1.0, 1.0, 1.0, 1.0, 1.0, 1.0, 1.0, 1.0, 1.0, 1.0, 1.0, 1.0, 1.0, 1.0, 1.0, 1.0, 1.0, 1.0, 1.0, 1.0, 1.0, 1.0, 1.0, 1.0, 1.0, 1.0, 1.0, 1.0, 1.0, 1.0, 1.0, 1.0, 1.0, 1.0, 1.0, 1.0, 1.0, 1.0, 1.0, 1.0, 1.0, 1.0, 1.0, 1.0, 1.0, 1.0, 1.0, 1.0, 1.0, 1.0, 1.0, 1.0, 1.0, 1.0, 1.0, 1.0, 1.0, 1.0, 1.0, 1.0, 1.0, 1.0, 1.0, 1.0, 1.0, 1.0, 1.0, 1.0, 1.0, 1.0, 1.0, 1.0, 1.0, 1.0, 1.0, 1.0, 1.0, 1.0, 1.0, 1.0, 1.0, 1.0, 1.0, 1.0, 1.0, 1.0, 1.0, 1.0, 1.0, 1.0, 1.0, 1.0, 1.0, 1.0, 1.0, 1.0, 1.0, 1.0, 1.0, 1.0, 1.0, 1.0, 1.0, 1.0, 1.0, 1.0, 1.0, 1.0, 1.0, 1.0, 1.0, 1.0, 1.0, 1.0, 1.0, 1.0, 1.0, 1.0, 1.0, 1.0, 1.0, 1.0, 1.0, 1.0, 1.0, 1.0, 1.0, 1.0, 1.0, 1.0, 1.0, 1.0, 1.0, 1.0, 1.0, 1.0, 1.0, 1.0, 1.0, 1.0, 1.0, 1.0, 1.0, 1.0, 1.0, 1.0, 1.0, 1.0, 1.0, 1.0, 1.0, 1.0, 1.0, 1.0, 1.0, 1.0, 1.0, 1.0, 1.0, 1.0, 1.0, 1.0, 1.0, 1.0, 1.0, 1.0, 1.0, 1.0, 1.0, 1.0, 1.0, 1.0, 1.0, 1.0, 1.0, 1.0, 1.0, 1.0, 1.0, 1.0, 1.0, 1.0, 1.0, 1.0, 1.0, 1.0, 1.0, 1.0, 1.0, 1.0, 1.0, 1.0, 1.0, 1.0, 1.0, 1.0, 1.0, 1.0, 1.0, 1.0, 1.0, 1.0, 1.0, 1.0, 1.0, 1.0, 1.0, 1.0, 1.0, 1.0, 1.0, 1.0, 1.0, 1.0, 1.0, 1.0, 1.0, 1.0, 1.0, 1.0, 1.0, 1.0, 1.0, 1.0, 1.0, 1.0, 1.0, 1.0, 1.0, 1.0, 1.0, 1.0, 1.0, 1.0, 1.0, 1.0, 1.0, 1.0, 1.0, 1.0, 1.0, 1.0, 1.0, 1.0, 1.0, 1.0, 1.0, 1.0, 1.0, 1.0, 1.0, 1.0, 1.0, 1.0, 1.0, 1.0, 1.0, 1.0, 1.0, 1.0, 1.0, 1.0, 1.0, 1.0, 1.0, 1.0, 1.0, 1.0, 1.0, 1.0, 1.0, 1.0, 1.0, 1.0, 1.0, 1.0, 1.0, 1.0, 1.0, 1.0, 1.0, 1.0, 1.0, 1.0, 1.0, 1.0, 1.0, 1.0, 1.0, 1.0, 1.0, 1.0, 1.0, 1.0, 1.0, 1.0, 1.0, 1.0, 1.0, 1.0, 1.0, 1.0, 1.0, 1.0, 1.0, 1.0, 1.0, 1.0, 1.0, 1.0, 1.0, 1.0, 1.0, 1.0, 1.0, 1.0, 1.0, 1.0, 1.0, 1.0, 1.0, 1.0, 1.0, 1.0, 1.0, 1.0, 1.0, 1.0, 1.0, 1.0, 1.0, 1.0, 1.0, 1.0, 1.0, 1.0, 1.0, 1.0, 1.0, 1.0, 1.0, 1.0, 1.0, 1.0, 1.0, 1.0, 1.0, 1.0, 1.0, 1.0, 1.0, 1.0, 1.0, 1.0, 1.0, 1.0, 1.0, 1.0, 1.0, 1.0, 1.0, 1.0, 1.0, 1.0, 1.0, 1.0, 1.0, 1.0, 1.0, 1.0, 1.0, 1.0, 1.0, 1.0, 1.0, 1.0, 1.0, 1.0, 1.0, 1.0, 1.0, 1.0, 1.0, 1.0, 1.0, 1.0, 1.0, 1.0, 1.0, 1.0, 1.0, 1.0, 1.0, 1.0, 1.0, 1.0, 1.0, 1.0, 1.0, 1.0, 1.0, 1.0, 1.0, 1.0, 1.0, 1.0, 1.0, 1.0, 1.0, 1.0, 1.0, 1.0, 1.0, 1.0, 1.0, 1.0, 1.0, 1.0, 1.0, 1.0, 1.0, 1.0, 1.0, 1.0, 1.0, 1.0, 1.0, 1.0, 1.0, 1.0, 1.0, 1.0, 1.0, 1.0, 1.0, 1.0, 1.0, 1.0, 1.0, 1.0, 1.0, 1.0, 1.0, 1.0, 1.0, 1.0, 1.0, 1.0, 1.0, 1.0, 1.0, 1.0, 1.0, 1.0, 1.0, 1.0, 1.0, 1.0, 1.0, 1.0, 1.0, 1.0, 1.0, 1.0, 1.0, 1.0, 1.0, 1.0, 1.0, 1.0, 1.0, 1.0, 1.0, 1.0, 1.0, 1.0, 1.0, 1.0, 1.0, 1.0, 1.0, 1.0, 1.0, 1.0, 1.0, 1.0, 1.0, 1.0, 1.0, 1.0, 1.0, 1.0, 1.0, 1.0, 1.0, 1.0, 1.0, 1.0, 1.0, 1.0, 1.0, 1.0, 1.0, 1.0, 1.0, 1.0, 1.0, 1.0, 1.0, 1.0, 1.0, 1.0, 1.0, 1.0, 1.0, 1.0, 1.0, 1.0, 1.0, 1.0, 1.0, 1.0, 1.0, 1.0, 1.0, 1.0, 1.0, 1.0, 1.0, 1.0, 1.0, 1.0, 1.0, 1.0, 1.0, 1.0, 1.0, 1.0, 1.0, 1.0, 1.0, 1.0, 1.0, 1.0, 1.0, 1.0, 1.0, 1.0, 1.0, 1.0, 1.0, 1.0, 1.0, 1.0, 1.0, 1.0, 1.0, 1.0, 1.0, 1.0, 1.0, 1.0, 1.0, 1.0, 1.0, 1.0, 1.0, 1.0, 1.0, 1.0, 1.0, 1.0, 1.0, 1.0, 1.0, 1.0, 1.0, 1.0, 1.0, 1.0, 1.0, 1.0, 1.0, 1.0, 1.0, 1.0, 1.0, 1.0, 1.0, 1.0, 1.0, 1.0, 1.0, 1.0, 1.0, 1.0, 1.0, 1.0, 1.0, 1.0, 1.0, 1.0, 1.0, 1.0, 1.0, 1.0, 1.0, 1.0, 1.0, 1.0, 1.0, 1.0, 1.0, 1.0, 1.0, 1.0, 1.0, 1.0, 1.0, 1.0, 1.0, 1.0, 1.0, 1.0, 1.0, 1.0, 1.0, 1.0, 1.0, 1.0, 1.0, 1.0, 1.0, 1.0, 1.0, 1.0, 1.0, 1.0, 1.0, 1.0, 1.0, 1.0, 1.0, 1.0, 1.0, 1.0, 1.0, 1.0, 1.0, 1.0, 1.0, 1.0, 1.0, 1.0, 1.0, 1.0, 1.0, 1.0, 1.0, 1.0, 1.0, 1.0, 1.0, 1.0, 1.0, 1.0, 1.0, 1.0, 1.0, 1.0, 1.0, 1.0, 1.0, 1.0, 1.0, 1.0, 1.0, 1.0, 1.0, 1.0, 1.0, 1.0, 1.0, 1.0, 1.0, 1.0, 1.0, 1.0, 1.0, 1.0, 1.0, 1.0, 1.0, 1.0, 1.0, 1.0, 1.0, 1.0, 1.0, 1.0, 1.0, 1.0, 1.0, 1.0, 1.0, 1.0, 1.0, 1.0, 1.0, 1.0, 1.0, 1.0, 1.0, 1.0, 1.0, 1.0, 1.0, 1.0, 1.0, 1.0, 1.0, 1.0, 1.0, 1.0, 1.0, 1.0, 1.0, 1.0, 1.0, 1.0, 1.0, 1.0, 1.0, 1.0, 1.0, 1.0, 1.0, 1.0, 1.0, 1.0, 1.0, 1.0, 1.0, 1.0, 1.0, 1.0, 1.0, 1.0, 1.0, 1.0, 1.0, 1.0, 1.0, 1.0, 1.0, 1.0, 1.0, 1.0, 1.0, 1.0, 1.0, 1.0, 1.0, 1.0, 1.0, 1.0, 1.0, 1.0, 1.0, 1.0, 1.0, 1.0, 1.0, 1.0, 1.0, 1.0, 1.0, 1.0, 1.0, 1.0, 1.0, 1.0, 1.0, 1.0, 1.0, 1.0, 1.0, 1.0, 1.0, 1.0, 1.0, 1.0, 1.0, 1.0, 1.0, 1.0, 1.0, 1.0, 1.0, 1.0, 1.0, 1.0, 1.0, 1.0, 1.0, 1.0, 1.0, 1.0, 1.0, 1.0, 1.0, 1.0, 1.0, 1.0, 1.0, 1.0, 1.0, 1.0, 1.0, 1.0, 1.0, 1.0, 1.0, 1.0, 1.0, 1.0, 1.0, 1.0, 1.0, 1.0, 1.0, 1.0, 1.0, 1.0, 1.0, 1.0, 1.0, 1.0, 1.0, 1.0, 1.0, 1.0, 1.0, 1.0, 1.0, 1.0, 1.0, 1.0, 1.0, 1.0, 1.0, 1.0, 1.0, 1.0, 1.0, 1.0, 1.0, 1.0, 1.0, 1.0, 1.0, 1.0, 1.0, 1.0, 1.0, 1.0, 1.0, 1.0, 1.0, 1.0, 1.0, 1.0, 1.0, 1.0, 1.0, 1.0, 1.0, 1.0, 1.0, 1.0, 1.0, 1.0, 1.0, 1.0, 1.0, 1.0, 1.0, 1.0, 1.0, 1.0, 1.0, 1.0, 1.0, 1.0, 1.0, 1.0, 1.0, 1.0, 1.0, 1.0, 1.0, 1.0, 1.0, 1.0, 1.0, 1.0, 1.0, 1.0, 1.0, 1.0, 1.0, 1.0, 1.0, 1.0, 1.0, 1.0, 1.0, 1.0, 1.0, 1.0, 1.0, 1.0, 1.0, 1.0, 1.0, 1.0, 1.0, 1.0, 1.0, 1.0, 1.0, 1.0, 1.0, 1.0, 1.0, 1.0, 1.0, 1.0, 1.0, 1.0, 1.0, 1.0, 1.0, 1.0, 1.0, 1.0, 1.0, 1.0, 1.0, 1.0, 1.0, 1.0, 1.0, 1.0, 1.0, 1.0, 1.0, 1.0, 1.0, 1.0, 1.0, 1.0, 1.0, 1.0, 1.0, 1.0, 1.0, 1.0, 1.0, 1.0, 1.0, 1.0, 1.0, 1.0, 1.0, 1.0, 1.0, 1.0, 1.0, 1.0, 1.0, 1.0, 1.0, 1.0, 1.0, 1.0, 1.0, 1.0, 1.0, 1.0, 1.0, 1.0, 1.0, 1.0, 1.0, 1.0, 1.0, 1.0, 1.0, 1.0, 1.0, 1.0, 1.0, 1.0, 1.0, 1.0, 1.0, 1.0, 1.0, 1.0, 1.0, 1.0, 1.0, 1.0, 1.0, 1.0, 1.0, 1.0, 1.0, 1.0, 1.0, 1.0, 1.0, 1.0, 1.0, 1.0, 1.0, 1.0, 1.0, 1.0, 1.0, 1.0, 1.0, 1.0, 1.0, 1.0, 1.0, 1.0, 1.0, 1.0, 1.0, 1.0, 1.0, 1.0, 1.0, 1.0, 1.0, 1.0, 1.0, 1.0, 1.0, 1.0, 1.0, 1.0, 1.0, 1.0, 1.0, 1.0, 1.0, 1.0, 1.0, 1.0, 1.0, 1.0, 1.0, 1.0, 1.0, 1.0, 1.0, 1.0, 1.0, 1.0, 1.0, 1.0, 1.0, 1.0, 1.0, 1.0, 1.0, 1.0, 1.0, 1.0, 1.0, 1.0, 1.0, 1.0, 1.0, 1.0, 1.0, 1.0, 1.0, 1.0, 1.0, 1.0, 1.0, 1.0, 1.0, 1.0, 1.0, 1.0, 1.0, 1.0, 1.0, 1.0, 1.0, 1.0, 1.0, 1.0, 1.0, 1.0, 1.0, 1.0, 1.0, 1.0, 1.0, 1.0, 1.0, 1.0, 1.0, 1.0, 1.0, 1.0, 1.0, 1.0, 1.0, 1.0, 1.0, 1.0, 1.0, 1.0, 1.0, 1.0, 1.0, 1.0, 1.0, 1.0, 1.0, 1.0, 1.0, 1.0, 1.0, 1.0, 1.0, 1.0, 1.0, 1.0, 1.0, 1.0, 1.0, 1.0, 1.0, 1.0, 1.0, 1.0, 1.0, 1.0, 1.0, 1.0, 1.0, 1.0, 1.0, 1.0, 1.0, 1.0, 1.0, 1.0, 1.0, 1.0, 1.0, 1.0, 1.0, 1.0, 1.0, 1.0, 1.0, 1.0, 1.0, 1.0, 1.0, 1.0, 1.0, 1.0, 1.0, 1.0, 1.0, 1.0, 1.0, 1.0, 1.0, 1.0, 1.0, 1.0, 1.0, 1.0, 1.0, 1.0, 1.0, 1.0, 1.0, 1.0, 1.0, 1.0, 1.0, 1.0, 1.0, 1.0, 1.0, 1.0, 1.0, 1.0, 1.0, 1.0, 1.0])
me_wardrobe.materials.append(mat_material)
me_wardrobe.use_remesh_preserve_volume = False
me_wardrobe.use_remesh_preserve_attributes = False
me_wardrobe.use_mirror_vertex_groups = False
me_wardrobe.update()
arm_armature_001 = bpy.data.armatures.new('Armature.001')  # bones are not reproduced

# ---- objects
ob_armature = bpy.data.objects.new('Armature', arm_armature_001)
ob_wardrobe = bpy.data.objects.new('wardrobe', me_wardrobe)
ob_lamp = bpy.data.objects.new('Lamp', light_lamp)
ob_camera = bpy.data.objects.new('Camera', cam_camera)

# ---- transforms, parenting, visibility, modifiers, constraints
ob_armature.location = (0.00887, 0.01071, 0.09309)
ob_armature.rotation_euler = (1.571, -0.0, -0.0)
ob_armature.lock_rotations_4d = False
ob_armature.empty_display_type = 'ARROWS'
ob_armature.color = (0.0, 0.0, 0.0, 1.0)
ob_armature.lineart.crease_threshold = 0.0
ob_wardrobe.parent = ob_armature
ob_wardrobe.matrix_parent_inverse = Matrix(((1.0, 0.0, 0.0, -0.00887), (0.0, 7.55e-08, 1.0, -0.09309), (0.0, -1.0, 7.55e-08, 0.01071), (0.0, 0.0, 0.0, 1.0)))
ob_wardrobe.location = (0.04456, -0.2924, 1.0)
ob_wardrobe.lock_rotations_4d = False
ob_wardrobe.empty_display_type = 'ARROWS'
ob_wardrobe.color = (0.0, 0.0, 0.0, 1.0)
ob_wardrobe.lineart.crease_threshold = 0.0
_vg = ob_wardrobe.vertex_groups.new(name='Bone')
_vg.add([0, 1, 2, 3, 4, 5, 6, 7, 8, 9, 10, 11, 12, 13, 14, 15, 16, 17, 18, 19, 20, 21, 22, 23, 24, 25, 26, 27, 28, 29, 30, 31, 32, 33, 34, 35, 36, 37, 38, 39, 40, 41, 42, 43, 44, 45, 46, 47, 48, 49, 50, 51, 52, 53, 54, 55, 56, 57, 58, 59, 60, 61, 62, 63, 64, 65, 66, 67, 68, 69, 70, 71, 72, 73, 74, 75, 76, 77, 78, 79, 80, 81, 82, 83, 84, 85, 86, 87, 88, 89, 90, 91, 92, 93, 94, 95, 96, 97, 98, 99, 100, 101, 102, 103, 104, 105, 106, 107, 108, 109, 110, 111, 112, 113, 114, 115, 116, 117, 118, 119, 120, 121, 122, 123, 124, 125, 126, 127, 128, 129, 130, 131, 132, 133, 134, 135, 136, 137, 138, 139, 140, 141, 142, 143, 144, 145, 146, 147, 148, 149, 150, 151, 152, 153, 154, 155, 156, 157, 158, 159, 160, 161, 162, 163, 164, 165, 166, 167, 168, 169, 170, 171, 172, 173, 174, 175, 176, 177, 178, 179, 180, 181, 182, 183, 184, 185, 186, 187, 188, 189, 190, 191, 192, 193, 194, 195, 196, 197, 198, 199, 200, 201, 202, 203, 204, 205, 206, 207, 208, 209, 210, 211, 212, 213, 214, 215, 216, 217, 218, 219, 220, 221, 222, 223, 224, 225, 226, 227, 228, 229, 230, 231, 232, 233, 234, 235, 236, 237, 238, 239, 240, 241, 242, 243, 244, 245, 246, 247, 248, 249, 250, 251, 252, 253, 254, 255, 256, 257, 258, 259, 260, 261, 262, 263, 264, 265, 266, 267, 268, 269, 270, 271, 272, 273, 274, 275, 276, 277, 278, 279, 280, 281, 282, 283, 284, 285, 286, 287, 288, 289, 290, 291, 292, 293, 294, 295, 296, 297, 298, 299, 300, 301, 302, 303, 304, 305, 306, 307, 308, 309, 310, 311, 312, 313, 314, 315, 316, 317, 318, 319, 320, 321, 322, 323, 324, 325, 326, 327, 328, 329, 330, 331, 332, 333, 334, 335, 336, 337, 338, 339, 340, 341, 342, 343, 344, 345, 346, 347, 348, 349, 350, 351, 352, 353, 354, 355, 356, 357, 358, 359, 360, 361, 362, 363, 364, 365, 366, 367, 368, 369, 370, 371, 372, 373, 374, 375, 376, 377, 378, 379, 380, 381, 382, 383, 384, 385, 386, 387, 388, 389, 390, 391, 392, 393, 394, 395, 396, 397, 398, 399], 1.0, 'REPLACE')
_m = ob_wardrobe.modifiers.new('Armature', 'ARMATURE')
_m.object = ob_armature
_m.use_bone_envelopes = True
ob_lamp.location = (0.004559, -2.976, -0.261)
ob_lamp.rotation_euler = (2.413, 0.8196, 0.6953)
ob_lamp.lock_rotations_4d = False
ob_lamp.empty_display_type = 'ARROWS'
ob_lamp.color = (0.0, 0.0, 0.0, 1.0)
ob_lamp.lineart.crease_threshold = 0.0
ob_camera.location = (2.557, -3.75, 1.279)
ob_camera.rotation_euler = (1.536, 0.001344, 0.6069)
ob_camera.lock_rotations_4d = False
ob_camera.empty_display_type = 'ARROWS'
ob_camera.color = (0.0, 0.0, 0.0, 0.0)
ob_camera.display_type = 'WIRE'
ob_camera.lineart.crease_threshold = 0.0

# ---- collection membership
col_collection_1.objects.link(ob_armature)
col_collection_1.objects.link(ob_wardrobe)
col_collection_1.objects.link(ob_lamp)
col_collection_1.objects.link(ob_camera)

# ---- scene / render settings (as saved in the file)
scene.camera = ob_camera
scene.frame_start = 1; scene.frame_end = 250; scene.frame_set(1)
scene.render.engine = 'BLENDER_EEVEE_NEXT'
scene.render.image_settings.file_format = 'JPEG'
scene.render.image_settings.color_mode = 'RGB'
scene.render.image_settings.compression = 90
scene.render.resolution_x = 320
scene.render.resolution_y = 240
scene.render.pixel_aspect_x = 100.0
scene.render.pixel_aspect_y = 100.0
scene.render.fps = 25
scene.render.dither_intensity = 0.0
scene.render.border_min_x = 0.564
scene.render.border_min_y = 0.2693
scene.render.border_max_x = 0.876
scene.render.border_max_y = 0.6587
scene.render.use_compositing = False
scene.render.use_sequencer = False
scene.render.bake_margin = 2
scene.render.bake_bias = 0.0
scene.render.use_stamp_time = False
scene.render.use_stamp_date = False
scene.render.use_stamp_frame = False
scene.render.use_stamp_camera = False
scene.render.use_stamp_scene = False
scene.render.use_stamp_filename = False
scene.render.use_stamp_render_time = False
scene.render.stamp_font_size = 0
scene.cycles.use_denoising = False
scene.cycles.samples = 10
scene.cycles.sampling_pattern = 'TABULATED_SOBOL'
scene.cycles.light_sampling_threshold = 0.0
scene.cycles.use_adaptive_sampling = False
scene.cycles.use_light_tree = False
scene.cycles.blur_glossy = 0.0
scene.cycles.volume_bounces = 1
scene.cycles.pixel_filter_type = 'GAUSSIAN'
scene.cycles.sample_clamp_indirect = 0.0
scene.view_settings.view_transform = 'Raw'
bpy.context.view_layer.update()
